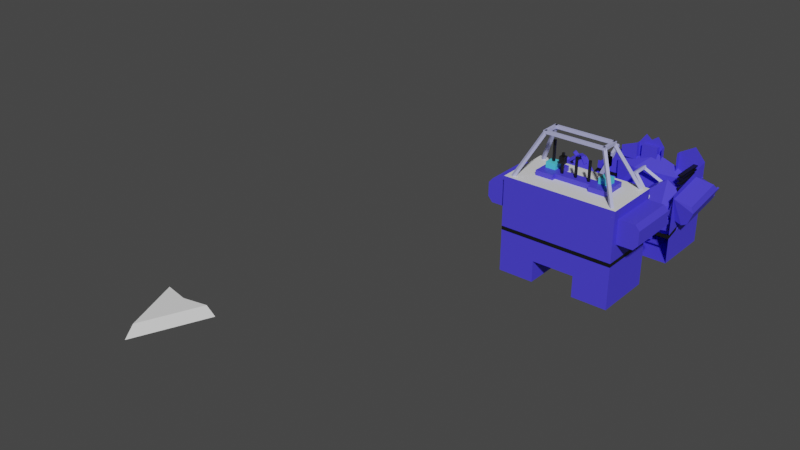 # Source: boss.blend  (saved by Blender 4.0.36; exported with 4.5.12 LTS)
import bpy
from mathutils import Matrix  # noqa: F401  (used for matrix-valued properties, if any)

bpy.ops.wm.read_factory_settings(use_empty=True)
scene = bpy.context.scene
scene.name = 'Scene'

# ---- collections
col_collection = bpy.data.collections.new('Collection'); scene.collection.children.link(col_collection)

# ---- materials (node trees are filled in below, after node groups)
mat_lightblue = bpy.data.materials.new('lightblue')
mat_lightblue.use_transparent_shadow = False
mat_black = bpy.data.materials.new('black')
mat_black.use_transparent_shadow = False
mat_darkblue = bpy.data.materials.new('darkblue')
mat_darkblue.use_transparent_shadow = False
mat_blue = bpy.data.materials.new('blue')
mat_blue.use_transparent_shadow = False
mat_white = bpy.data.materials.new('white')
mat_white.use_transparent_shadow = False
mat_solidblue = bpy.data.materials.new('solidblue')
mat_solidblue.use_transparent_shadow = False
mat_white2 = bpy.data.materials.new('white2')
mat_white2.use_transparent_shadow = False
mat_lightblue_001 = bpy.data.materials.new('lightblue.001')
mat_lightblue_001.use_transparent_shadow = False
mat_black_001 = bpy.data.materials.new('black.001')
mat_black_001.use_transparent_shadow = False
mat_darkblue_002 = bpy.data.materials.new('darkblue.002')
mat_darkblue_002.use_transparent_shadow = False
mat_blue_002 = bpy.data.materials.new('blue.002')
mat_blue_002.use_transparent_shadow = False
mat_white_001 = bpy.data.materials.new('white.001')
mat_white_001.use_transparent_shadow = False
mat_solidblue_001 = bpy.data.materials.new('solidblue.001')
mat_solidblue_001.use_transparent_shadow = False
mat_white2_001 = bpy.data.materials.new('white2.001')
mat_white2_001.use_transparent_shadow = False

# ---- node groups
ng_auto_smooth = bpy.data.node_groups.new('Auto Smooth', 'GeometryNodeTree')
_s = ng_auto_smooth.interface.new_socket(name='Geometry', in_out='OUTPUT', socket_type='NodeSocketGeometry')
_s = ng_auto_smooth.interface.new_socket(name='Geometry', in_out='INPUT', socket_type='NodeSocketGeometry')
_s = ng_auto_smooth.interface.new_socket(name='Angle', in_out='INPUT', socket_type='NodeSocketFloat')
_s.subtype = 'ANGLE'
_s.min_value = 0.0
_s.max_value = 3.142
ng_auto_smooth.is_modifier = True
_N = ng_auto_smooth.nodes; _L = ng_auto_smooth.links
n0 = _N.new('NodeGroupOutput'); n0.name = 'Group Output'; n0.location = (480, -100)
n1 = _N.new('NodeGroupInput'); n1.name = 'Group Input'; n1.location = (-420, -300)
n2 = _N.new('NodeGroupInput'); n2.name = 'Group Input.001'; n2.location = (-60, -100)
n3 = _N.new('GeometryNodeSetShadeSmooth'); n3.name = 'Set Shade Smooth'; n3.location = (120, -100)
n3.domain = 'EDGE'
n4 = _N.new('GeometryNodeSetShadeSmooth'); n4.name = 'Set Shade Smooth.001'; n4.location = (300, -100)
n5 = _N.new('GeometryNodeInputMeshEdgeAngle'); n5.name = 'Edge Angle'; n5.location = (-420, -220)
n6 = _N.new('GeometryNodeInputEdgeSmooth'); n6.name = 'Is Edge Smooth'; n6.location = (-60, -160)
n7 = _N.new('GeometryNodeInputShadeSmooth'); n7.name = 'Is Face Smooth'; n7.location = (-240, -340)
n8 = _N.new('FunctionNodeBooleanMath'); n8.name = 'Boolean Math'; n8.location = (-60, -220)
n9 = _N.new('FunctionNodeCompare'); n9.name = 'Compare'; n9.location = (-240, -180)
n9.operation = 'LESS_EQUAL'
_L.new(n5.outputs[0], n9.inputs[0])
_L.new(n4.outputs[0], n0.inputs[0])
_L.new(n1.outputs[1], n9.inputs[1])
_L.new(n9.outputs[0], n8.inputs[0])
_L.new(n7.outputs[0], n8.inputs[1])
_L.new(n2.outputs[0], n3.inputs[0])
_L.new(n6.outputs[0], n3.inputs[1])
_L.new(n3.outputs[0], n4.inputs[0])
_L.new(n8.outputs[0], n3.inputs[2])
n0.is_active_output = True

# ---- material node trees
mat_lightblue.use_nodes = True; mat_lightblue.node_tree.nodes.clear()
_N = mat_lightblue.node_tree.nodes; _L = mat_lightblue.node_tree.links
n0 = _N.new('ShaderNodeBsdfPrincipled'); n0.name = 'Principled BSDF'; n0.location = (10, 300)
n0.distribution = 'GGX'
n0.subsurface_method = 'RANDOM_WALK_SKIN'
n0.inputs[0].default_value = (0.08685, 0.6475, 0.8, 1.0)
n0.inputs[3].default_value = 1.45
n0.inputs[27].default_value = (0.0, 0.0, 0.0, 1.0)
n0.inputs[28].default_value = 1.0
n1 = _N.new('ShaderNodeOutputMaterial'); n1.name = 'Material Output'; n1.location = (300, 300)
_L.new(n0.outputs[0], n1.inputs[0])
n1.is_active_output = True
mat_black.use_nodes = True; mat_black.node_tree.nodes.clear()
_N = mat_black.node_tree.nodes; _L = mat_black.node_tree.links
n0 = _N.new('ShaderNodeBsdfPrincipled'); n0.name = 'Principled BSDF'; n0.location = (10, 300)
n0.distribution = 'GGX'
n0.subsurface_method = 'RANDOM_WALK_SKIN'
n0.inputs[0].default_value = (0.005243, 0.005243, 0.005243, 1.0)
n0.inputs[3].default_value = 1.45
n0.inputs[27].default_value = (0.0, 0.0, 0.0, 1.0)
n0.inputs[28].default_value = 1.0
n1 = _N.new('ShaderNodeOutputMaterial'); n1.name = 'Material Output'; n1.location = (300, 300)
_L.new(n0.outputs[0], n1.inputs[0])
n1.is_active_output = True
mat_darkblue.use_nodes = True; mat_darkblue.node_tree.nodes.clear()
_N = mat_darkblue.node_tree.nodes; _L = mat_darkblue.node_tree.links
n0 = _N.new('ShaderNodeBsdfPrincipled'); n0.name = 'Principled BSDF'; n0.location = (10, 300)
n0.distribution = 'GGX'
n0.subsurface_method = 'RANDOM_WALK_SKIN'
n0.inputs[0].default_value = (0.005988, 0.0, 0.8, 1.0)
n0.inputs[3].default_value = 1.45
n0.inputs[27].default_value = (0.0, 0.0, 0.0, 1.0)
n0.inputs[28].default_value = 1.0
n1 = _N.new('ShaderNodeOutputMaterial'); n1.name = 'Material Output'; n1.location = (300, 300)
_L.new(n0.outputs[0], n1.inputs[0])
n1.is_active_output = True
mat_blue.use_nodes = True; mat_blue.node_tree.nodes.clear()
_N = mat_blue.node_tree.nodes; _L = mat_blue.node_tree.links
n0 = _N.new('ShaderNodeBsdfPrincipled'); n0.name = 'Principled BSDF'; n0.location = (10, 300)
n0.distribution = 'GGX'
n0.subsurface_method = 'RANDOM_WALK_SKIN'
n0.inputs[0].default_value = (0.06707, 0.05294, 0.8, 1.0)
n0.inputs[3].default_value = 1.45
n0.inputs[27].default_value = (0.0, 0.0, 0.0, 1.0)
n0.inputs[28].default_value = 1.0
n1 = _N.new('ShaderNodeOutputMaterial'); n1.name = 'Material Output'; n1.location = (300, 300)
_L.new(n0.outputs[0], n1.inputs[0])
n1.is_active_output = True
mat_white.use_nodes = True; mat_white.node_tree.nodes.clear()
_N = mat_white.node_tree.nodes; _L = mat_white.node_tree.links
n0 = _N.new('ShaderNodeBsdfPrincipled'); n0.name = 'Principled BSDF'; n0.location = (10, 300)
n0.distribution = 'GGX'
n0.subsurface_method = 'RANDOM_WALK_SKIN'
n0.inputs[3].default_value = 1.45
n0.inputs[27].default_value = (0.0, 0.0, 0.0, 1.0)
n0.inputs[28].default_value = 1.0
n1 = _N.new('ShaderNodeOutputMaterial'); n1.name = 'Material Output'; n1.location = (300, 300)
_L.new(n0.outputs[0], n1.inputs[0])
n1.is_active_output = True
mat_solidblue.use_nodes = True; mat_solidblue.node_tree.nodes.clear()
_N = mat_solidblue.node_tree.nodes; _L = mat_solidblue.node_tree.links
n0 = _N.new('ShaderNodeBsdfPrincipled'); n0.name = 'Principled BSDF'; n0.location = (10, 300)
n0.distribution = 'GGX'
n0.subsurface_method = 'RANDOM_WALK_SKIN'
n0.inputs[0].default_value = (0.4561, 0.4703, 0.7678, 1.0)
n0.inputs[3].default_value = 1.45
n0.inputs[27].default_value = (0.0, 0.0, 0.0, 1.0)
n0.inputs[28].default_value = 1.0
n1 = _N.new('ShaderNodeOutputMaterial'); n1.name = 'Material Output'; n1.location = (300, 300)
_L.new(n0.outputs[0], n1.inputs[0])
n1.is_active_output = True
mat_white2.use_nodes = True; mat_white2.node_tree.nodes.clear()
_N = mat_white2.node_tree.nodes; _L = mat_white2.node_tree.links
n0 = _N.new('ShaderNodeBsdfPrincipled'); n0.name = 'Principled BSDF'; n0.location = (10, 300)
n0.distribution = 'GGX'
n0.subsurface_method = 'RANDOM_WALK_SKIN'
n0.inputs[3].default_value = 1.45
n0.inputs[27].default_value = (0.0, 0.0, 0.0, 1.0)
n0.inputs[28].default_value = 1.0
n1 = _N.new('ShaderNodeOutputMaterial'); n1.name = 'Material Output'; n1.location = (300, 300)
_L.new(n0.outputs[0], n1.inputs[0])
n1.is_active_output = True
mat_lightblue_001.use_nodes = True; mat_lightblue_001.node_tree.nodes.clear()
_N = mat_lightblue_001.node_tree.nodes; _L = mat_lightblue_001.node_tree.links
n0 = _N.new('ShaderNodeBsdfPrincipled'); n0.name = 'Principled BSDF'; n0.location = (10, 300)
n0.distribution = 'GGX'
n0.subsurface_method = 'RANDOM_WALK_SKIN'
n0.inputs[0].default_value = (0.08685, 0.6475, 0.8, 1.0)
n0.inputs[3].default_value = 1.45
n0.inputs[27].default_value = (0.0, 0.0, 0.0, 1.0)
n0.inputs[28].default_value = 1.0
n1 = _N.new('ShaderNodeOutputMaterial'); n1.name = 'Material Output'; n1.location = (300, 300)
_L.new(n0.outputs[0], n1.inputs[0])
n1.is_active_output = True
mat_black_001.use_nodes = True; mat_black_001.node_tree.nodes.clear()
_N = mat_black_001.node_tree.nodes; _L = mat_black_001.node_tree.links
n0 = _N.new('ShaderNodeBsdfPrincipled'); n0.name = 'Principled BSDF'; n0.location = (10, 300)
n0.distribution = 'GGX'
n0.subsurface_method = 'RANDOM_WALK_SKIN'
n0.inputs[0].default_value = (0.005243, 0.005243, 0.005243, 1.0)
n0.inputs[3].default_value = 1.45
n0.inputs[27].default_value = (0.0, 0.0, 0.0, 1.0)
n0.inputs[28].default_value = 1.0
n1 = _N.new('ShaderNodeOutputMaterial'); n1.name = 'Material Output'; n1.location = (300, 300)
_L.new(n0.outputs[0], n1.inputs[0])
n1.is_active_output = True
mat_darkblue_002.use_nodes = True; mat_darkblue_002.node_tree.nodes.clear()
_N = mat_darkblue_002.node_tree.nodes; _L = mat_darkblue_002.node_tree.links
n0 = _N.new('ShaderNodeBsdfPrincipled'); n0.name = 'Principled BSDF'; n0.location = (10, 300)
n0.distribution = 'GGX'
n0.subsurface_method = 'RANDOM_WALK_SKIN'
n0.inputs[0].default_value = (0.005988, 0.0, 0.8, 1.0)
n0.inputs[3].default_value = 1.45
n0.inputs[27].default_value = (0.0, 0.0, 0.0, 1.0)
n0.inputs[28].default_value = 1.0
n1 = _N.new('ShaderNodeOutputMaterial'); n1.name = 'Material Output'; n1.location = (300, 300)
_L.new(n0.outputs[0], n1.inputs[0])
n1.is_active_output = True
mat_blue_002.use_nodes = True; mat_blue_002.node_tree.nodes.clear()
_N = mat_blue_002.node_tree.nodes; _L = mat_blue_002.node_tree.links
n0 = _N.new('ShaderNodeBsdfPrincipled'); n0.name = 'Principled BSDF'; n0.location = (10, 300)
n0.distribution = 'GGX'
n0.subsurface_method = 'RANDOM_WALK_SKIN'
n0.inputs[0].default_value = (0.06707, 0.05294, 0.8, 1.0)
n0.inputs[3].default_value = 1.45
n0.inputs[27].default_value = (0.0, 0.0, 0.0, 1.0)
n0.inputs[28].default_value = 1.0
n1 = _N.new('ShaderNodeOutputMaterial'); n1.name = 'Material Output'; n1.location = (300, 300)
_L.new(n0.outputs[0], n1.inputs[0])
n1.is_active_output = True
mat_white_001.use_nodes = True; mat_white_001.node_tree.nodes.clear()
_N = mat_white_001.node_tree.nodes; _L = mat_white_001.node_tree.links
n0 = _N.new('ShaderNodeBsdfPrincipled'); n0.name = 'Principled BSDF'; n0.location = (10, 300)
n0.distribution = 'GGX'
n0.subsurface_method = 'RANDOM_WALK_SKIN'
n0.inputs[3].default_value = 1.45
n0.inputs[27].default_value = (0.0, 0.0, 0.0, 1.0)
n0.inputs[28].default_value = 1.0
n1 = _N.new('ShaderNodeOutputMaterial'); n1.name = 'Material Output'; n1.location = (300, 300)
_L.new(n0.outputs[0], n1.inputs[0])
n1.is_active_output = True
mat_solidblue_001.use_nodes = True; mat_solidblue_001.node_tree.nodes.clear()
_N = mat_solidblue_001.node_tree.nodes; _L = mat_solidblue_001.node_tree.links
n0 = _N.new('ShaderNodeBsdfPrincipled'); n0.name = 'Principled BSDF'; n0.location = (10, 300)
n0.distribution = 'GGX'
n0.subsurface_method = 'RANDOM_WALK_SKIN'
n0.inputs[0].default_value = (0.4561, 0.4703, 0.7678, 1.0)
n0.inputs[3].default_value = 1.45
n0.inputs[27].default_value = (0.0, 0.0, 0.0, 1.0)
n0.inputs[28].default_value = 1.0
n1 = _N.new('ShaderNodeOutputMaterial'); n1.name = 'Material Output'; n1.location = (300, 300)
_L.new(n0.outputs[0], n1.inputs[0])
n1.is_active_output = True
mat_white2_001.use_nodes = True; mat_white2_001.node_tree.nodes.clear()
_N = mat_white2_001.node_tree.nodes; _L = mat_white2_001.node_tree.links
n0 = _N.new('ShaderNodeBsdfPrincipled'); n0.name = 'Principled BSDF'; n0.location = (10, 300)
n0.distribution = 'GGX'
n0.subsurface_method = 'RANDOM_WALK_SKIN'
n0.inputs[3].default_value = 1.45
n0.inputs[27].default_value = (0.0, 0.0, 0.0, 1.0)
n0.inputs[28].default_value = 1.0
n1 = _N.new('ShaderNodeOutputMaterial'); n1.name = 'Material Output'; n1.location = (300, 300)
_L.new(n0.outputs[0], n1.inputs[0])
n1.is_active_output = True

# ---- world
world_world = bpy.data.worlds.new('World'); scene.world = world_world
world_world.use_nodes = True; world_world.node_tree.nodes.clear()
_N = world_world.node_tree.nodes; _L = world_world.node_tree.links
n0 = _N.new('ShaderNodeOutputWorld'); n0.name = 'World Output'; n0.location = (300, 300)
n1 = _N.new('ShaderNodeBackground'); n1.name = 'Background'; n1.location = (10, 300)
n1.inputs[0].default_value = (0.05088, 0.05088, 0.05088, 1.0)
_L.new(n1.outputs[0], n0.inputs[0])
n0.is_active_output = True
world_world.color = (0.05088, 0.05088, 0.05088)
world_world.use_sun_shadow = False
world_world.sun_shadow_jitter_overblur = 0.0

# ---- meshes
me_cube_012 = bpy.data.meshes.new('Cube.012')
me_cube_012.from_pydata([(1.078, 0.2327, 1.632), (1.078, 0.2327, 1.287), (1.078, -0.1118, 1.632), (1.078, -0.1118, 1.287), (0.7338, 0.2327, 1.632), (0.7338, 0.2327, 1.287), (0.7338, -0.1118, 1.632), (0.7338, -0.1118, 1.287), (-0.752, 0.2327, 1.632), (-0.752, 0.2327, 1.287), (-0.752, -0.1118, 1.632), (-0.752, -0.1118, 1.287), (-1.096, 0.2327, 1.632), (-1.096, 0.2327, 1.287), (-1.096, -0.1118, 1.632), (-1.096, -0.1118, 1.287), (-0.959, 0.02566, 2.341), (-0.959, 0.02566, 1.44), (-0.959, 0.09527, 2.341), (-0.959, 0.09527, 1.44), (-0.8894, 0.02566, 2.341), (-0.8894, 0.02566, 1.44), (-0.8894, 0.09527, 2.341), (-0.8894, 0.09527, 1.44), (0.882, 0.02566, 2.436), (0.882, 0.02566, 1.535), (0.882, 0.09527, 2.436), (0.882, 0.09527, 1.535), (0.9516, 0.02566, 2.436), (0.9516, 0.02566, 1.535), (0.9516, 0.09527, 2.436), (0.9516, 0.09527, 1.535), (-0.03327, -0.205, 2.109), (-0.03327, -0.205, 1.209), (-0.03327, -0.1354, 2.109), (-0.03327, -0.1354, 1.209), (0.03634, -0.205, 2.109), (0.03634, -0.205, 1.209), (0.03634, -0.1354, 2.109), (0.03634, -0.1354, 1.209), (-0.5021, -0.205, 2.109), (-0.5021, -0.205, 1.209), (-0.5021, -0.1354, 2.109), (-0.5021, -0.1354, 1.209), (-0.4324, -0.205, 2.109), (-0.4324, -0.205, 1.209), (-0.4324, -0.1354, 2.109), (-0.4324, -0.1354, 1.209), (0.4166, -0.205, 2.109), (0.4166, -0.205, 1.209), (0.4166, -0.1354, 2.109), (0.4166, -0.1354, 1.209), (0.4862, -0.205, 2.109), (0.4862, -0.205, 1.209), (0.4862, -0.1354, 2.109), (0.4862, -0.1354, 1.209), (-1.138, 0.9142, -0.9314), (-1.138, 0.9142, -0.7314), (-1.138, 0.2042, -0.9314), (-1.138, 0.2042, -0.7314), (-0.9376, 0.9142, -0.9314), (-0.9376, 0.9142, -0.7314), (-0.9376, 0.2042, -0.9314), (-0.9376, 0.2042, -0.7314), (-0.8948, 0.8903, -0.6932), (-0.8948, 0.8903, -1.565), (-0.8948, 0.1803, -0.6932), (-0.8948, 0.1803, -1.565), (-1.605, 0.8903, -0.6932), (-1.605, 0.8903, -1.565), (-1.605, 0.1803, -0.6932), (-1.605, 0.1803, -1.565), (-1.138, 0.9142, -1.518), (-1.138, 0.9142, -1.318), (-1.138, 0.2042, -1.518), (-1.138, 0.2042, -1.318), (-0.9376, 0.9142, -1.518), (-0.9376, 0.9142, -1.318), (-0.9376, 0.2042, -1.518), (-0.9376, 0.2042, -1.318), (-1.562, 0.9142, -1.518), (-1.562, 0.9142, -1.318), (-1.562, 0.2042, -1.518), (-1.562, 0.2042, -1.318), (-1.362, 0.9142, -1.518), (-1.362, 0.9142, -1.318), (-1.362, 0.2042, -1.518), (-1.362, 0.2042, -1.318), (-1.562, 0.9142, -0.9314), (-1.562, 0.9142, -0.7314), (-1.562, 0.2042, -0.9314), (-1.562, 0.2042, -0.7314), (-1.362, 0.9142, -0.9314), (-1.362, 0.9142, -0.7314), (-1.362, 0.2042, -0.9314), (-1.362, 0.2042, -0.7314), (-1.911, -1.112, -0.4234), (-1.911, -1.112, 1.267), (-1.911, 0.8879, -0.4234), (-1.911, 0.8879, 1.267), (1.908, -1.112, -0.4234), (1.908, -1.112, 1.267), (1.908, 0.8879, -0.4234), (1.908, 0.8879, 1.267), (-1.911, 0.8879, -0.556), (-1.911, -1.112, -0.556), (1.908, 0.8879, -0.556), (1.908, -1.112, -0.556), (-0.8461, -0.5717, -1.502), (-0.8461, -0.408, -1.783), (-1.977, -0.408, -1.783), (-1.977, -0.408, -1.502), (-0.00163, 0.8879, -0.4234), (-0.00163, 0.8879, 1.267), (-0.8461, -0.5717, -1.783), (-1.977, -0.5717, -1.783), (-0.8461, -0.408, -1.502), (-0.8461, -0.3123, -1.783), (-0.8461, -0.3123, -1.502), (-1.977, 0.6189, -1.783), (-0.8461, -0.246, -1.502), (-0.8461, 0.6189, -1.783), (-0.8461, 0.6189, -1.502), (-0.7156, 0.8879, -1.261), (-0.9565, 0.8879, 1.267), (-0.8461, -0.476, -1.783), (1.69, -0.1985, -0.1585), (-0.7156, -1.112, -1.261), (0.9533, 0.8879, 1.267), (1.539, 0.9335, 0.3698), (1.539, 0.9334, 0.2613), (0.7123, -1.112, -1.261), (1.539, 0.9336, 0.5052), (1.69, -0.1979, 0.2617), (1.69, 0.9336, 0.5052), (0.7123, 0.8879, -1.261), (-1.911, 0.8879, -1.983), (-1.911, -1.112, -1.983), (-0.7156, 0.8879, -1.983), (1.908, -1.112, -1.983), (1.908, 0.8879, -1.983), (0.7123, -1.112, -1.983), (-0.7156, -1.112, -1.983), (0.7123, 0.8879, -1.983), (1.69, -0.1978, 0.5055), (1.539, -0.1979, 0.3702), (1.539, -0.1978, 0.5055), (1.69, 0.9334, 0.2613), (0.3043, 0.8879, 0.9576), (-0.4197, 0.8879, 0.9576), (1.017, 0.8879, 0.9576), (1.539, -0.1985, -0.1585), (1.539, -0.1979, 0.2617), (1.69, 0.9329, -0.1589), (0.3043, 0.8879, 0.3525), (-0.4197, 0.8879, 0.3525), (1.017, 0.8879, 0.3525), (0.5853, -0.1612, -0.8712), (0.3259, -0.1614, -1.152), (0.2589, 0.9699, -1.152), (0.3259, -0.1614, -0.8712), (0.4896, -0.1613, -0.8712), (-0.6053, -0.162, -0.8712), (0.2596, -0.1614, -1.152), (0.4889, 0.9701, -1.152), (0.4889, 0.9701, -0.8712), (-0.2505, 0.8879, 0.9576), (-0.2505, 0.8879, 0.3525), (0.4896, -0.1613, -1.152), (0.2596, -0.1614, -0.8712), (1.539, -0.1977, 0.552), (-0.6053, -0.162, -1.152), (0.4758, 0.8879, 1.267), (0.3252, 0.97, -1.152), (0.3252, 0.97, -0.8712), (0.2589, 0.9699, -0.8712), (0.4622, 0.8879, 0.9576), (0.4622, 0.8879, 0.3525), (-0.6061, 0.9694, -1.152), (0.4216, -0.1613, -0.8712), (0.5846, 0.9701, -1.152), (1.539, 0.9329, -0.1589), (0.5853, -0.1612, -1.152), (0.4209, 0.97, -1.152), (0.5846, 0.9701, -0.8712), (0.4216, -0.1613, -1.152), (0.4209, 0.97, -0.8712), (-0.6061, 0.9694, -0.8712), (1.69, -0.1979, 0.3702), (1.69, 0.9335, 0.3698), (1.539, 0.9335, 0.4163), (-1.434, 0.8879, 1.267), (-0.8461, -0.476, -1.502), (-1.977, -0.476, -1.783), (-1.977, 0.6189, -1.502), (-1.977, -0.246, -1.783), (-0.9745, 0.8879, 0.9576), (-0.9745, 0.8879, 0.3525), (0.4622, 0.7196, 0.9576), (1.017, 0.7196, 0.9576), (-0.9745, 0.7196, 0.9576), (-0.4197, 0.7196, 0.9576), (-0.2505, 0.7196, 0.9576), (0.3043, 0.7196, 0.9576), (0.3043, 0.7196, 0.3525), (-0.4197, 0.7196, 0.3525), (1.017, 0.7196, 0.3525), (-0.2505, 0.7196, 0.3525), (-0.9745, 0.7196, 0.3525), (0.4622, 0.7196, 0.3525), (0.9511, 0.9142, -0.9314), (0.9511, 0.9142, -0.7314), (0.9511, 0.2042, -0.9314), (0.9511, 0.2042, -0.7314), (1.151, 0.9142, -0.9314), (1.151, 0.9142, -0.7314), (1.151, 0.2042, -0.9314), (1.151, 0.2042, -0.7314), (0.9511, 0.9142, -1.518), (0.9511, 0.9142, -1.318), (0.9511, 0.2042, -1.518), (0.9511, 0.2042, -1.318), (1.151, 0.9142, -1.518), (1.151, 0.9142, -1.318), (1.151, 0.2042, -1.518), (1.151, 0.2042, -1.318), (1.375, 0.9142, -1.518), (1.375, 0.9142, -1.318), (1.375, 0.2042, -1.518), (1.375, 0.2042, -1.318), (1.575, 0.9142, -1.518), (1.575, 0.9142, -1.318), (1.575, 0.2042, -1.518), (1.575, 0.2042, -1.318), (1.618, 0.8903, -0.6932), (1.618, 0.8903, -1.565), (1.618, 0.1803, -0.6932), (1.618, 0.1803, -1.565), (0.9083, 0.8903, -0.6932), (0.9083, 0.8903, -1.565), (0.9083, 0.1803, -0.6932), (0.9083, 0.1803, -1.565), (1.375, 0.9142, -0.9314), (1.375, 0.9142, -0.7314), (1.375, 0.2042, -0.9314), (1.375, 0.2042, -0.7314), (1.575, 0.9142, -0.9314), (1.575, 0.9142, -0.7314), (1.575, 0.2042, -0.9314), (1.575, 0.2042, -0.7314), (-1.977, -0.246, -1.502), (-0.8461, -0.246, -1.783), (-1.977, -0.3123, -1.783), (-1.977, -0.3123, -1.502), (-1.977, -0.5717, -1.502), (-1.977, -0.476, -1.502), (1.539, -0.1978, 0.4167), (1.69, 0.9336, 0.5517), (1.69, -0.1977, 0.552), (1.69, 0.9335, 0.4163), (1.539, 0.9336, 0.5517), (1.69, -0.1978, 0.4167), (-0.6078, -0.3311, 1.149), (-0.6078, 0.03465, 1.436), (-0.6078, -0.3311, 1.436), (-0.6078, 0.03465, 1.149), (0.6045, -0.3311, 1.436), (0.6045, 0.03465, 1.149), (0.6045, -0.3311, 1.149), (0.6045, 0.03465, 1.436), (-1.214, 0.4449, 1.149), (-1.214, 0.4449, 1.436), (1.211, 0.4449, 1.436), (1.211, 0.4449, 1.149), (0.6045, 0.4449, 1.149), (-0.6078, 0.4449, 1.436), (-0.6078, 0.4449, 1.149), (0.6045, 0.4449, 1.436), (-1.214, -0.4699, 1.436), (-1.214, -0.4699, 1.149), (-0.6078, -0.4699, 1.149), (0.6045, -0.4699, 1.436), (1.211, -0.4699, 1.436), (1.211, -0.4699, 1.149), (-0.6078, -0.4699, 1.436), (0.6045, -0.4699, 1.149), (1.904, -0.8889, 0.1267), (1.904, -0.8889, 0.9435), (2.045, 0.8069, 0.2706), (2.045, 0.8069, 0.7997), (2.607, -0.8889, 0.2974), (2.46, -0.8889, 0.1267), (2.46, -0.8889, 0.9435), (2.607, -0.8889, 0.7728), (2.426, 0.8069, 0.2706), (2.501, 0.8069, 0.357), (2.501, 0.8069, 0.7132), (2.426, 0.8069, 0.7997), (2.553, 0.9215, 0.7662), (2.553, 0.9215, 0.6416), (2.553, 0.6295, 0.7662), (2.553, 0.6295, 0.6416), (2.606, 0.9215, 0.7662), (2.606, 0.9215, 0.6416), (2.606, 0.6295, 0.7662), (2.606, 0.6295, 0.6416), (2.553, 0.9215, 0.4375), (2.553, 0.9215, 0.313), (2.553, 0.6295, 0.4375), (2.553, 0.6295, 0.313), (2.606, 0.9215, 0.4375), (2.606, 0.9215, 0.313), (2.606, 0.6295, 0.4375), (2.606, 0.6295, 0.313), (1.953, 0.9215, 0.7662), (1.953, 0.9215, 0.6416), (1.953, 0.6295, 0.7662), (1.953, 0.6295, 0.6416), (2.005, 0.9215, 0.7662), (2.005, 0.9215, 0.6416), (2.005, 0.6295, 0.7662), (2.005, 0.6295, 0.6416), (1.953, 0.9215, 0.4375), (1.953, 0.9215, 0.313), (1.953, 0.6295, 0.4375), (1.953, 0.6295, 0.313), (2.005, 0.9215, 0.4375), (2.005, 0.9215, 0.313), (2.005, 0.6295, 0.4375), (2.005, 0.6295, 0.313), (1.904, 0.8069, 0.9435), (1.904, 0.8069, 0.1267), (2.607, 0.8069, 0.2974), (2.46, 0.8069, 0.1267), (2.46, 0.8069, 0.9435), (2.607, 0.8069, 0.7728), (2.045, 0.7225, 0.7997), (2.045, 0.7225, 0.2706), (2.501, 0.7225, 0.357), (2.426, 0.7225, 0.2706), (2.426, 0.7225, 0.7997), (2.501, 0.7225, 0.7132), (-1.908, -0.8889, 0.1267), (-1.908, -0.8889, 0.9435), (-2.049, 0.8069, 0.2706), (-2.049, 0.8069, 0.7997), (-2.611, -0.8889, 0.2974), (-2.464, -0.8889, 0.1267), (-2.464, -0.8889, 0.9435), (-2.611, -0.8889, 0.7728), (-2.43, 0.8069, 0.2706), (-2.505, 0.8069, 0.357), (-2.505, 0.8069, 0.7132), (-2.43, 0.8069, 0.7997), (-2.557, 0.9215, 0.7662), (-2.557, 0.9215, 0.6416), (-2.557, 0.6295, 0.7662), (-2.557, 0.6295, 0.6416), (-2.61, 0.9215, 0.7662), (-2.61, 0.9215, 0.6416), (-2.61, 0.6295, 0.7662), (-2.61, 0.6295, 0.6416), (-2.557, 0.9215, 0.4375), (-2.557, 0.9215, 0.313), (-2.557, 0.6295, 0.4375), (-2.557, 0.6295, 0.313), (-2.61, 0.9215, 0.4375), (-2.61, 0.9215, 0.313), (-2.61, 0.6295, 0.4375), (-2.61, 0.6295, 0.313), (-1.957, 0.9215, 0.7662), (-1.957, 0.9215, 0.6416), (-1.957, 0.6295, 0.7662), (-1.957, 0.6295, 0.6416), (-2.009, 0.9215, 0.7662), (-2.009, 0.9215, 0.6416), (-2.009, 0.6295, 0.7662), (-2.009, 0.6295, 0.6416), (-1.957, 0.9215, 0.4375), (-1.957, 0.9215, 0.313), (-1.957, 0.6295, 0.4375), (-1.957, 0.6295, 0.313), (-2.009, 0.9215, 0.4375), (-2.009, 0.9215, 0.313), (-2.009, 0.6295, 0.4375), (-2.009, 0.6295, 0.313), (-1.908, 0.8069, 0.9435), (-1.908, 0.8069, 0.1267), (-2.611, 0.8069, 0.2974), (-2.464, 0.8069, 0.1267), (-2.464, 0.8069, 0.9435), (-2.611, 0.8069, 0.7728), (-2.049, 0.7225, 0.7997), (-2.049, 0.7225, 0.2706), (-2.505, 0.7225, 0.357), (-2.43, 0.7225, 0.2706), (-2.43, 0.7225, 0.7997), (-2.505, 0.7225, 0.7132), (-0.9729, 0.09011, 2.708), (-1.044, 0.1398, 2.758), (-1.824, 0.7553, 0.9887), (-1.895, 0.805, 1.039), (-0.9155, 0.172, 2.708), (-0.9864, 0.2217, 2.758), (-1.767, 0.8372, 0.9887), (-1.838, 0.8869, 1.039), (-1.052, -0.4397, 2.662), (-1.052, -0.4397, 2.762), (-1.052, 0.2155, 2.662), (-1.052, 0.2155, 2.762), (-0.9516, -0.4397, 2.662), (-0.9516, -0.4397, 2.762), (-0.9516, 0.2155, 2.662), (-0.9516, 0.2155, 2.762), (0.9484, -0.4397, 2.662), (0.9484, -0.4397, 2.762), (0.9484, 0.2155, 2.662), (0.9484, 0.2155, 2.762), (1.048, -0.4397, 2.662), (1.048, -0.4397, 2.762), (1.048, 0.2155, 2.662), (1.048, 0.2155, 2.762), (1.018, -0.4376, 2.662), (1.018, -0.4376, 2.762), (-1.021, -0.4376, 2.662), (-1.021, -0.4376, 2.762), (1.018, -0.3376, 2.662), (1.018, -0.3376, 2.762), (-1.021, -0.3376, 2.662), (-1.021, -0.3376, 2.762), (1.018, 0.117, 2.662), (1.018, 0.117, 2.762), (-1.021, 0.117, 2.662), (-1.021, 0.117, 2.762), (1.018, 0.217, 2.662), (1.018, 0.217, 2.762), (-1.021, 0.217, 2.662), (-1.021, 0.217, 2.762), (-0.9217, -0.3699, 2.703), (-0.9714, -0.4408, 2.753), (-1.758, -1.0, 0.9887), (-1.808, -1.071, 1.039), (-1.004, -0.3125, 2.703), (-1.053, -0.3835, 2.753), (-1.84, -0.9426, 0.9887), (-1.89, -1.014, 1.039), (0.9047, 0.1397, 2.703), (0.9543, 0.2107, 2.753), (1.766, 0.8036, 0.9887), (1.816, 0.8745, 1.039), (0.9866, 0.08239, 2.703), (1.036, 0.1533, 2.753), (1.848, 0.7462, 0.9887), (1.898, 0.8172, 1.039), (0.9666, -0.2994, 2.703), (1.038, -0.3491, 2.753), (1.811, -0.9832, 0.9887), (1.882, -1.033, 1.039), (0.9093, -0.3814, 2.703), (0.9802, -0.431, 2.753), (1.753, -1.065, 0.9887), (1.824, -1.115, 1.039), (1.539, 0.9335, 0.6384), (1.539, 0.9336, -0.257), (1.69, 0.9336, -0.257), (1.69, -0.1978, -0.2567), (1.539, -0.1979, 0.6387), (1.539, -0.1978, -0.2567), (1.539, -0.1977, -0.2102), (1.69, -0.1979, 0.6387), (1.69, 0.9335, 0.6384), (1.539, 0.9335, 0.6849), (1.539, -0.1978, 0.6852), (1.69, 0.9336, -0.2105), (1.69, -0.1977, -0.2102), (1.69, 0.9335, 0.6849), (1.539, 0.9336, -0.2105), (1.69, -0.1978, 0.6852), (0.8394, -0.01695, 2.291), (0.8394, -0.01695, 1.999), (0.8394, 0.1379, 2.291), (0.8394, 0.1379, 1.999), (0.9942, -0.01695, 2.291), (0.9942, -0.01695, 1.999), (0.9942, 0.1379, 2.291), (0.9942, 0.1379, 1.999), (0.8394, -0.01695, 2.291), (0.8394, -0.01695, 1.999), (0.8394, 0.1379, 2.291), (0.8394, 0.1379, 1.999), (0.9942, -0.01695, 2.291), (0.9942, -0.01695, 1.999), (0.9942, 0.1379, 2.291), (0.9942, 0.1379, 1.999), (-0.5541, -0.2571, 1.763), (-0.5541, -0.2571, 1.999), (-0.5541, -0.08332, 1.763), (-0.5541, -0.08332, 1.999), (-0.3804, -0.2571, 1.763), (-0.3804, -0.2571, 1.999), (-0.3804, -0.08332, 1.763), (-0.3804, -0.08332, 1.999)], [], [(0, 1, 3, 2), (2, 3, 7, 6), (6, 4, 5, 7), (4, 0, 1, 5), (2, 0, 4, 6), (7, 3, 1, 5), (8, 10, 11, 9), (10, 11, 15, 14), (14, 12, 13, 15), (12, 8, 9, 13), (10, 8, 12, 14), (15, 11, 9, 13), (16, 18, 19, 17), (18, 22, 23, 19), (22, 20, 21, 23), (20, 16, 17, 21), (18, 16, 20, 22), (23, 21, 17, 19), (24, 26, 27, 25), (26, 30, 31, 27), (30, 28, 29, 31), (28, 24, 25, 29), (26, 24, 28, 30), (31, 29, 25, 27), (32, 34, 35, 33), (34, 38, 39, 35), (38, 36, 37, 39), (36, 32, 33, 37), (34, 32, 36, 38), (39, 37, 33, 35), (40, 42, 43, 41), (42, 46, 47, 43), (46, 44, 45, 47), (44, 40, 41, 45), (42, 40, 44, 46), (47, 45, 41, 43), (48, 50, 51, 49), (50, 54, 55, 51), (54, 52, 53, 55), (52, 48, 49, 53), (50, 48, 52, 54), (55, 53, 49, 51), (56, 58, 59, 57), (58, 62, 63, 59), (62, 60, 61, 63), (60, 56, 57, 61), (58, 56, 60, 62), (63, 61, 57, 59), (64, 66, 67, 65), (66, 70, 71, 67), (70, 68, 69, 71), (68, 64, 65, 69), (66, 64, 68, 70), (71, 69, 65, 67), (72, 74, 75, 73), (74, 78, 79, 75), (78, 76, 77, 79), (76, 72, 73, 77), (74, 72, 76, 78), (79, 77, 73, 75), (80, 82, 83, 81), (82, 86, 87, 83), (86, 84, 85, 87), (84, 80, 81, 85), (82, 80, 84, 86), (87, 85, 81, 83), (88, 90, 91, 89), (90, 94, 95, 91), (94, 92, 93, 95), (92, 88, 89, 93), (90, 88, 92, 94), (95, 93, 89, 91), (187, 162, 169, 175), (174, 160, 179, 186), (102, 103, 101, 100), (193, 255, 192, 125), (98, 99, 191, 196, 197, 155, 149, 124, 113, 148, 166, 167, 154, 112), (251, 120, 250, 195), (96, 98, 104, 105), (102, 100, 107, 106), (158, 173, 183, 185), (193, 125, 114, 115), (136, 138, 142, 137), (126, 153, 147, 133), (121, 122, 120, 251), (265, 263, 269, 267), (196, 191, 124, 149), (168, 164, 180, 182), (104, 136, 137, 105), (134, 132, 260, 257), (163, 169, 162, 171), (165, 161, 157, 184), (107, 105, 137, 142, 127, 131, 141, 139), (176, 172, 128, 150), (181, 151, 152, 130), (123, 127, 142, 138), (107, 139, 140, 106), (168, 161, 165, 164), (183, 186, 179, 185), (131, 135, 143, 141), (270, 279, 280, 262, 268, 285, 283, 273, 274, 267, 265, 276), (176, 150, 199, 198), (164, 165, 184, 180), (167, 166, 202, 207), (196, 149, 201, 200), (96, 97, 99, 98), (147, 130, 152, 133), (192, 255, 254, 108), (97, 96, 100, 101), (153, 181, 130, 147), (252, 117, 109, 110), (252, 253, 118, 117), (109, 116, 111, 110), (185, 179, 160, 158), (123, 135, 131, 127), (103, 128, 172, 113, 124, 191, 99, 97, 101), (156, 150, 128, 103, 102, 112, 154, 148, 113, 172, 176, 177), (110, 111, 253, 252), (143, 140, 139, 141), (158, 160, 174, 173), (112, 102, 106, 104, 98), (182, 157, 161, 168), (106, 140, 143, 135, 123, 138, 136, 104), (119, 194, 122, 121), (100, 96, 105, 107), (125, 192, 108, 114), (114, 108, 254, 115), (272, 277, 269, 263, 275, 271, 278, 284, 264, 266, 281, 282), (115, 254, 255, 193), (126, 151, 181, 153), (209, 198, 199, 206), (208, 200, 201, 205), (207, 202, 203, 204), (148, 154, 204, 203), (197, 196, 200, 208), (166, 148, 203, 202), (177, 176, 198, 209), (150, 156, 206, 199), (154, 167, 207, 204), (149, 155, 205, 201), (156, 177, 209, 206), (155, 197, 208, 205), (210, 212, 213, 211), (212, 216, 217, 213), (216, 214, 215, 217), (214, 210, 211, 215), (212, 210, 214, 216), (217, 215, 211, 213), (218, 220, 221, 219), (220, 224, 225, 221), (224, 222, 223, 225), (222, 218, 219, 223), (220, 218, 222, 224), (225, 223, 219, 221), (226, 228, 229, 227), (228, 232, 233, 229), (232, 230, 231, 233), (230, 226, 227, 231), (228, 226, 230, 232), (233, 231, 227, 229), (234, 236, 237, 235), (236, 240, 241, 237), (240, 238, 239, 241), (238, 234, 235, 239), (236, 234, 238, 240), (241, 239, 235, 237), (242, 244, 245, 243), (244, 248, 249, 245), (248, 246, 247, 249), (246, 242, 243, 247), (244, 242, 246, 248), (249, 247, 243, 245), (271, 270, 279, 278), (132, 146, 170, 260), (129, 145, 256, 190), (173, 174, 186, 183), (159, 175, 169, 163), (117, 118, 116, 109), (118, 253, 111, 116), (122, 194, 250, 120), (195, 250, 194, 119), (189, 129, 190, 259), (261, 256, 145, 188), (171, 162, 187, 178), (171, 178, 159, 163), (265, 276, 275, 263), (144, 134, 257, 258), (276, 270, 271, 275), (273, 274, 277, 272), (188, 145, 129, 189), (269, 277, 274, 267), (273, 283, 282, 272), (188, 189, 259, 261), (133, 152, 151, 126), (264, 266, 268, 262), (285, 281, 282, 283), (279, 280, 284, 278), (144, 146, 132, 134), (257, 260, 170, 258), (258, 170, 146, 144), (268, 285, 281, 266), (264, 262, 280, 284), (259, 190, 256, 261), (286, 287, 292, 293, 290, 291), (331, 330, 287, 286), (330, 287, 292, 334), (290, 332, 335, 293), (295, 338, 341, 296), (333, 332, 290, 291), (292, 293, 335, 334), (333, 291, 286, 331), (298, 299, 301, 300), (300, 301, 305, 304), (304, 305, 303, 302), (302, 303, 299, 298), (300, 304, 302, 298), (305, 301, 299, 303), (306, 307, 309, 308), (308, 309, 313, 312), (312, 313, 311, 310), (310, 311, 307, 306), (308, 312, 310, 306), (313, 309, 307, 311), (314, 315, 317, 316), (316, 317, 321, 320), (320, 321, 319, 318), (318, 319, 315, 314), (316, 320, 318, 314), (321, 317, 315, 319), (322, 323, 325, 324), (324, 325, 329, 328), (328, 329, 327, 326), (326, 327, 323, 322), (324, 328, 326, 322), (329, 325, 323, 327), (295, 332, 333, 294), (330, 334, 335, 332, 295, 296, 297, 289, 288, 294, 333, 331), (339, 337, 336, 340, 341, 338), (296, 341, 340, 297), (289, 336, 337, 288), (297, 340, 336, 289), (288, 337, 339, 294), (294, 339, 338, 295), (342, 343, 348, 349, 346, 347), (387, 386, 343, 342), (386, 390, 348, 343), (346, 349, 391, 388), (351, 352, 397, 394), (389, 347, 346, 388), (348, 390, 391, 349), (389, 387, 342, 347), (354, 356, 357, 355), (356, 360, 361, 357), (360, 358, 359, 361), (358, 354, 355, 359), (356, 354, 358, 360), (361, 359, 355, 357), (362, 364, 365, 363), (364, 368, 369, 365), (368, 366, 367, 369), (366, 362, 363, 367), (364, 362, 366, 368), (369, 367, 363, 365), (370, 372, 373, 371), (372, 376, 377, 373), (376, 374, 375, 377), (374, 370, 371, 375), (372, 370, 374, 376), (377, 375, 371, 373), (378, 380, 381, 379), (380, 384, 385, 381), (384, 382, 383, 385), (382, 378, 379, 383), (380, 378, 382, 384), (385, 383, 379, 381), (180, 184, 157, 182), (351, 350, 389, 388), (178, 187, 175, 159), (350, 344, 345, 353, 352, 351, 388, 391, 390, 386, 387, 389), (395, 394, 397, 396, 392, 393), (352, 353, 396, 397), (345, 344, 393, 392), (353, 345, 392, 396), (344, 350, 395, 393), (350, 351, 394, 395), (398, 399, 401, 400), (400, 401, 405, 404), (404, 405, 403, 402), (400, 404, 402, 398), (405, 401, 399, 403), (406, 407, 409, 408), (408, 409, 413, 412), (412, 413, 411, 410), (410, 411, 407, 406), (408, 412, 410, 406), (413, 409, 407, 411), (414, 415, 417, 416), (416, 417, 421, 420), (420, 421, 419, 418), (418, 419, 415, 414), (416, 420, 418, 414), (421, 417, 415, 419), (422, 423, 425, 424), (424, 425, 429, 428), (428, 429, 427, 426), (426, 427, 423, 422), (424, 428, 426, 422), (429, 425, 423, 427), (430, 431, 433, 432), (432, 433, 437, 436), (436, 437, 435, 434), (434, 435, 431, 430), (432, 436, 434, 430), (437, 433, 431, 435), (438, 439, 441, 440), (440, 441, 445, 444), (444, 445, 443, 442), (440, 444, 442, 438), (445, 441, 439, 443), (446, 447, 449, 448), (448, 449, 453, 452), (452, 453, 451, 450), (448, 452, 450, 446), (453, 449, 447, 451), (454, 455, 457, 456), (456, 457, 461, 460), (460, 461, 459, 458), (456, 460, 458, 454), (461, 457, 455, 459), (119, 121, 251, 195), (464, 463, 476, 473), (463, 467, 468, 476), (462, 466, 472, 471), (470, 462, 471, 475), (477, 472, 466, 469), (465, 464, 473, 474), (469, 466, 462, 470), (469, 470, 475, 477), (465, 467, 463, 464), (473, 476, 468, 474), (474, 468, 467, 465), (475, 471, 472, 477), (478, 480, 481, 479), (480, 484, 485, 481), (484, 482, 483, 485), (482, 478, 479, 483), (480, 478, 482, 484), (485, 483, 479, 481), (486, 488, 489, 487), (488, 492, 493, 489), (492, 490, 491, 493), (490, 486, 487, 491), (488, 486, 490, 492), (493, 491, 487, 489), (494, 496, 497, 495), (496, 500, 501, 497), (500, 498, 499, 501), (498, 494, 495, 499), (496, 494, 498, 500), (501, 499, 495, 497)])
me_cube_012.polygons.foreach_set('material_index', [0, 0, 0, 0, 0, 0, 0, 0, 0, 0, 0, 0, 1, 1, 1, 1, 1, 1, 1, 1, 1, 1, 1, 1, 1, 1, 1, 1, 1, 1, 1, 1, 1, 1, 1, 1, 1, 1, 1, 1, 1, 1, 1, 1, 1, 1, 1, 1, 2, 2, 2, 2, 2, 2, 1, 1, 1, 1, 1, 1, 1, 1, 1, 1, 1, 1, 1, 1, 1, 1, 1, 1, 0, 0, 3, 0, 3, 0, 1, 1, 0, 0, 3, 1, 0, 3, 3, 0, 3, 1, 0, 0, 3, 3, 1, 3, 3, 0, 0, 3, 3, 3, 0, 3, 3, 3, 1, 0, 3, 1, 0, 0, 0, 0, 3, 6, 3, 0, 3, 0, 1, 0, 3, 0, 1, 0, 0, 3, 0, 1, 3, 3, 3, 3, 3, 3, 3, 3, 1, 3, 1, 1, 1, 1, 1, 1, 1, 1, 1, 1, 1, 1, 1, 1, 1, 1, 1, 1, 1, 1, 2, 2, 2, 2, 2, 2, 1, 1, 1, 1, 1, 1, 3, 1, 1, 0, 0, 0, 0, 0, 0, 1, 1, 0, 0, 3, 1, 3, 3, 1, 3, 3, 1, 1, 3, 3, 3, 1, 1, 1, 3, 3, 1, 3, 3, 3, 3, 3, 3, 3, 3, 3, 3, 3, 3, 3, 3, 3, 3, 3, 3, 3, 3, 3, 3, 3, 3, 3, 3, 3, 3, 3, 3, 3, 3, 3, 3, 1, 3, 3, 3, 3, 3, 3, 3, 3, 3, 3, 3, 3, 3, 3, 3, 3, 3, 3, 3, 3, 3, 3, 3, 3, 3, 3, 3, 3, 3, 3, 3, 3, 3, 3, 3, 3, 3, 0, 3, 0, 3, 1, 3, 3, 3, 3, 3, 5, 5, 5, 5, 5, 5, 5, 5, 5, 5, 5, 5, 5, 5, 5, 5, 5, 5, 5, 5, 5, 5, 5, 5, 5, 5, 5, 5, 5, 5, 5, 5, 5, 5, 5, 5, 5, 5, 5, 5, 5, 5, 5, 5, 0, 1, 1, 1, 1, 1, 1, 1, 1, 1, 1, 1, 1, 1, 1, 1, 1, 1, 1, 1, 1, 1, 1, 1, 1, 1, 1, 1, 1, 1, 1])
_uv = me_cube_012.uv_layers.new(name='UVMap')
_uv.uv.foreach_set('vector', [0.375, 0.0, 0.625, 0.0, 0.625, 0.25, 0.375, 0.25, 0.375, 0.25, 0.625, 0.25, 0.625, 0.5, 0.375, 0.5, 0.375, 0.5, 0.375, 0.75, 0.625, 0.75, 0.625, 0.5, 0.375, 0.75, 0.375, 1.0, 0.625, 1.0, 0.625, 0.75, 0.125, 0.5, 0.125, 0.75, 0.375, 0.75, 0.375, 0.5, 0.625, 0.5, 0.875, 0.5, 0.875, 0.75, 0.625, 0.75, 0.375, 0.0, 0.375, 0.25, 0.625, 0.25, 0.625, 0.0, 0.375, 0.25, 0.625, 0.25, 0.625, 0.5, 0.375, 0.5, 0.375, 0.5, 0.375, 0.75, 0.625, 0.75, 0.625, 0.5, 0.375, 0.75, 0.375, 1.0, 0.625, 1.0, 0.625, 0.75, 0.125, 0.5, 0.125, 0.75, 0.375, 0.75, 0.375, 0.5, 0.625, 0.5, 0.875, 0.5, 0.875, 0.75, 0.625, 0.75, 0.375, 0.0, 0.375, 0.25, 0.625, 0.25, 0.625, 0.0, 0.375, 0.25, 0.375, 0.5, 0.625, 0.5, 0.625, 0.25, 0.375, 0.5, 0.375, 0.75, 0.625, 0.75, 0.625, 0.5, 0.375, 0.75, 0.375, 1.0, 0.625, 1.0, 0.625, 0.75, 0.125, 0.5, 0.125, 0.75, 0.375, 0.75, 0.375, 0.5, 0.625, 0.5, 0.625, 0.75, 0.875, 0.75, 0.875, 0.5, 0.375, 0.0, 0.375, 0.25, 0.625, 0.25, 0.625, 0.0, 0.375, 0.25, 0.375, 0.5, 0.625, 0.5, 0.625, 0.25, 0.375, 0.5, 0.375, 0.75, 0.625, 0.75, 0.625, 0.5, 0.375, 0.75, 0.375, 1.0, 0.625, 1.0, 0.625, 0.75, 0.125, 0.5, 0.125, 0.75, 0.375, 0.75, 0.375, 0.5, 0.625, 0.5, 0.625, 0.75, 0.875, 0.75, 0.875, 0.5, 0.375, 0.0, 0.375, 0.25, 0.625, 0.25, 0.625, 0.0, 0.375, 0.25, 0.375, 0.5, 0.625, 0.5, 0.625, 0.25, 0.375, 0.5, 0.375, 0.75, 0.625, 0.75, 0.625, 0.5, 0.375, 0.75, 0.375, 1.0, 0.625, 1.0, 0.625, 0.75, 0.125, 0.5, 0.125, 0.75, 0.375, 0.75, 0.375, 0.5, 0.625, 0.5, 0.625, 0.75, 0.875, 0.75, 0.875, 0.5, 0.375, 0.0, 0.375, 0.25, 0.625, 0.25, 0.625, 0.0, 0.375, 0.25, 0.375, 0.5, 0.625, 0.5, 0.625, 0.25, 0.375, 0.5, 0.375, 0.75, 0.625, 0.75, 0.625, 0.5, 0.375, 0.75, 0.375, 1.0, 0.625, 1.0, 0.625, 0.75, 0.125, 0.5, 0.125, 0.75, 0.375, 0.75, 0.375, 0.5, 0.625, 0.5, 0.625, 0.75, 0.875, 0.75, 0.875, 0.5, 0.375, 0.0, 0.375, 0.25, 0.625, 0.25, 0.625, 0.0, 0.375, 0.25, 0.375, 0.5, 0.625, 0.5, 0.625, 0.25, 0.375, 0.5, 0.375, 0.75, 0.625, 0.75, 0.625, 0.5, 0.375, 0.75, 0.375, 1.0, 0.625, 1.0, 0.625, 0.75, 0.125, 0.5, 0.125, 0.75, 0.375, 0.75, 0.375, 0.5, 0.625, 0.5, 0.625, 0.75, 0.875, 0.75, 0.875, 0.5, 0.375, 0.0, 0.375, 0.25, 0.625, 0.25, 0.625, 0.0, 0.375, 0.25, 0.375, 0.5, 0.625, 0.5, 0.625, 0.25, 0.375, 0.5, 0.375, 0.75, 0.625, 0.75, 0.625, 0.5, 0.375, 0.75, 0.375, 1.0, 0.625, 1.0, 0.625, 0.75, 0.125, 0.5, 0.125, 0.75, 0.375, 0.75, 0.375, 0.5, 0.625, 0.5, 0.625, 0.75, 0.875, 0.75, 0.875, 0.5, 0.375, 0.0, 0.375, 0.25, 0.625, 0.25, 0.625, 0.0, 0.375, 0.25, 0.375, 0.5, 0.625, 0.5, 0.625, 0.25, 0.375, 0.5, 0.375, 0.75, 0.625, 0.75, 0.625, 0.5, 0.375, 0.75, 0.375, 1.0, 0.625, 1.0, 0.625, 0.75, 0.125, 0.5, 0.125, 0.75, 0.375, 0.75, 0.375, 0.5, 0.625, 0.5, 0.625, 0.75, 0.875, 0.75, 0.875, 0.5, 0.375, 0.0, 0.375, 0.25, 0.625, 0.25, 0.625, 0.0, 0.375, 0.25, 0.375, 0.5, 0.625, 0.5, 0.625, 0.25, 0.375, 0.5, 0.375, 0.75, 0.625, 0.75, 0.625, 0.5, 0.375, 0.75, 0.375, 1.0, 0.625, 1.0, 0.625, 0.75, 0.125, 0.5, 0.125, 0.75, 0.375, 0.75, 0.375, 0.5, 0.625, 0.5, 0.625, 0.75, 0.875, 0.75, 0.875, 0.5, 0.375, 0.0, 0.375, 0.25, 0.625, 0.25, 0.625, 0.0, 0.375, 0.25, 0.375, 0.5, 0.625, 0.5, 0.625, 0.25, 0.375, 0.5, 0.375, 0.75, 0.625, 0.75, 0.625, 0.5, 0.375, 0.75, 0.375, 1.0, 0.625, 1.0, 0.625, 0.75, 0.125, 0.5, 0.125, 0.75, 0.375, 0.75, 0.375, 0.5, 0.625, 0.5, 0.625, 0.75, 0.875, 0.75, 0.875, 0.5, 0.375, 0.0, 0.375, 0.25, 0.625, 0.25, 0.625, 0.0, 0.375, 0.25, 0.375, 0.5, 0.625, 0.5, 0.625, 0.25, 0.375, 0.5, 0.375, 0.75, 0.625, 0.75, 0.625, 0.5, 0.375, 0.75, 0.375, 1.0, 0.625, 1.0, 0.625, 0.75, 0.125, 0.5, 0.125, 0.75, 0.375, 0.75, 0.375, 0.5, 0.625, 0.5, 0.625, 0.75, 0.875, 0.75, 0.875, 0.5, 0.375, 0.75, 0.625, 0.75, 0.625, 1.0, 0.375, 1.0, 0.375, 0.75, 0.625, 0.75, 0.625, 1.0, 0.375, 1.0, 0.375, 0.5, 0.625, 0.5, 0.625, 0.75, 0.375, 0.75, 0.375, 0.5, 0.625, 0.5, 0.625, 0.75, 0.375, 0.75, 0.375, 0.25, 0.625, 0.25, 0.625, 0.2812, 0.5863, 0.2812, 0.5107, 0.2812, 0.5107, 0.3125, 0.5863, 0.3125, 0.625, 0.3125, 0.625, 0.375, 0.5863, 0.375, 0.5863, 0.3438, 0.5107, 0.3438, 0.5107, 0.375, 0.375, 0.375, 0.375, 0.0, 0.625, 0.0, 0.625, 0.25, 0.375, 0.25, 0.375, 0.0, 0.375, 0.25, 0.375, 0.25, 0.375, 0.0, 0.375, 0.5, 0.375, 0.75, 0.375, 0.75, 0.375, 0.5, 0.625, 0.5, 0.875, 0.5, 0.875, 0.75, 0.625, 0.75, 0.625, 0.5, 0.875, 0.5, 0.875, 0.75, 0.625, 0.75, 0.125, 0.5, 0.1875, 0.5, 0.1875, 0.75, 0.125, 0.75, 0.625, 0.5, 0.875, 0.5, 0.875, 0.75, 0.625, 0.75, 0.375, 0.25, 0.625, 0.25, 0.625, 0.5, 0.375, 0.5, 0.375, 0.9375, 0.625, 0.9375, 0.625, 0.8125, 0.375, 0.8125, 0.5863, 0.2812, 0.625, 0.2812, 0.625, 0.3125, 0.5863, 0.3125, 0.625, 0.5, 0.875, 0.5, 0.875, 0.75, 0.625, 0.75, 0.375, 0.25, 0.375, 0.25, 0.375, 0.0, 0.375, 0.0, 0.375, 0.25, 0.625, 0.25, 0.625, 0.5, 0.375, 0.5, 0.125, 0.5, 0.375, 0.5, 0.375, 0.75, 0.125, 0.75, 0.375, 0.75, 0.625, 0.75, 0.625, 1.0, 0.375, 1.0, 0.375, 0.75, 0.375, 1.0, 0.375, 1.0, 0.375, 0.9375, 0.375, 0.9375, 0.375, 0.8125, 0.375, 0.8125, 0.375, 0.75, 0.5863, 0.4062, 0.625, 0.4062, 0.625, 0.4375, 0.5863, 0.4375, 0.375, 0.75, 0.625, 0.75, 0.625, 1.0, 0.375, 1.0, 0.1875, 0.5, 0.1875, 0.75, 0.1875, 0.75, 0.1875, 0.5, 0.375, 0.75, 0.375, 0.75, 0.375, 0.5, 0.375, 0.5, 0.375, 0.5, 0.625, 0.5, 0.625, 0.75, 0.375, 0.75, 0.375, 0.0, 0.625, 0.0, 0.625, 0.25, 0.375, 0.25, 0.3125, 0.75, 0.3125, 0.5, 0.3125, 0.5, 0.3125, 0.75, 0.125, 0.75, 0.125, 0.5, 0.1875, 0.5, 0.1875, 0.5, 0.3125, 0.5, 0.3125, 0.5, 0.375, 0.5, 0.375, 0.75, 0.3125, 0.75, 0.3125, 0.75, 0.1875, 0.75, 0.1875, 0.75, 0.5863, 0.4062, 0.5863, 0.4375, 0.5863, 0.4375, 0.5863, 0.4062, 0.375, 0.25, 0.625, 0.25, 0.625, 0.5, 0.375, 0.5, 0.5107, 0.3438, 0.5863, 0.3438, 0.5863, 0.3438, 0.5107, 0.3438, 0.5863, 0.2812, 0.5863, 0.3125, 0.5863, 0.3125, 0.5863, 0.2812, 0.375, 0.0, 0.625, 0.0, 0.625, 0.25, 0.375, 0.25, 0.375, 0.0, 0.625, 0.0, 0.625, 0.25, 0.375, 0.25, 0.375, 0.75, 0.625, 0.75, 0.625, 1.0, 0.375, 1.0, 0.625, 1.0, 0.375, 1.0, 0.375, 0.75, 0.625, 0.75, 0.375, 0.25, 0.625, 0.25, 0.625, 0.5, 0.375, 0.5, 0.625, 0.5, 0.875, 0.5, 0.875, 0.75, 0.625, 0.75, 0.375, 0.5, 0.625, 0.5, 0.625, 0.75, 0.375, 0.75, 0.375, 0.0, 0.625, 0.0, 0.625, 0.25, 0.375, 0.25, 0.125, 0.5, 0.375, 0.5, 0.375, 0.75, 0.125, 0.75, 0.1875, 0.5, 0.3125, 0.5, 0.3125, 0.75, 0.1875, 0.75, 0.625, 0.5, 0.6875, 0.5, 0.7188, 0.5, 0.75, 0.5, 0.8125, 0.5, 0.8438, 0.5, 0.875, 0.5, 0.875, 0.75, 0.625, 0.75, 0.5107, 0.4375, 0.5863, 0.4375, 0.625, 0.4375, 0.625, 0.5, 0.375, 0.5, 0.375, 0.375, 0.5107, 0.375, 0.5863, 0.375, 0.625, 0.375, 0.625, 0.4062, 0.5863, 0.4062, 0.5107, 0.4062, 0.125, 0.5, 0.375, 0.5, 0.375, 0.75, 0.125, 0.75, 0.3125, 0.5, 0.375, 0.5, 0.375, 0.75, 0.3125, 0.75, 0.375, 0.5, 0.625, 0.5, 0.625, 0.75, 0.375, 0.75, 0.375, 0.375, 0.375, 0.5, 0.375, 0.5, 0.375, 0.25, 0.375, 0.25, 0.125, 0.5, 0.375, 0.5, 0.375, 0.75, 0.125, 0.75, 0.375, 0.5, 0.375, 0.5, 0.375, 0.4375, 0.375, 0.4375, 0.375, 0.3125, 0.375, 0.3125, 0.375, 0.25, 0.375, 0.25, 0.375, 0.5, 0.625, 0.5, 0.625, 0.75, 0.375, 0.75, 0.375, 0.75, 0.375, 1.0, 0.375, 1.0, 0.375, 0.75, 0.375, 0.25, 0.625, 0.25, 0.625, 0.5, 0.375, 0.5, 0.375, 0.0, 0.625, 0.0, 0.625, 0.25, 0.375, 0.25, 0.625, 0.75, 0.6875, 0.75, 0.6875, 0.75, 0.8125, 0.75, 0.8125, 0.75, 0.875, 0.75, 0.875, 0.5, 0.8125, 0.5, 0.8125, 0.5, 0.6875, 0.5, 0.6875, 0.5, 0.625, 0.5, 0.125, 0.5, 0.375, 0.5, 0.375, 0.75, 0.125, 0.75, 0.375, 0.5, 0.625, 0.5, 0.625, 0.75, 0.375, 0.75, 0.5107, 0.4062, 0.5863, 0.4062, 0.5863, 0.4375, 0.5107, 0.4375, 0.5107, 0.2812, 0.5863, 0.2812, 0.5863, 0.3125, 0.5107, 0.3125, 0.5107, 0.3438, 0.5863, 0.3438, 0.5863, 0.375, 0.5107, 0.375, 0.5863, 0.375, 0.5107, 0.375, 0.5107, 0.375, 0.5863, 0.375, 0.5107, 0.2812, 0.5863, 0.2812, 0.5863, 0.2812, 0.5107, 0.2812, 0.5863, 0.3438, 0.5863, 0.375, 0.5863, 0.375, 0.5863, 0.3438, 0.5107, 0.4062, 0.5863, 0.4062, 0.5863, 0.4062, 0.5107, 0.4062, 0.5863, 0.4375, 0.5107, 0.4375, 0.5107, 0.4375, 0.5863, 0.4375, 0.5107, 0.375, 0.5107, 0.3438, 0.5107, 0.3438, 0.5107, 0.375, 0.5863, 0.3125, 0.5107, 0.3125, 0.5107, 0.3125, 0.5863, 0.3125, 0.5107, 0.4375, 0.5107, 0.4062, 0.5107, 0.4062, 0.5107, 0.4375, 0.5107, 0.3125, 0.5107, 0.2812, 0.5107, 0.2812, 0.5107, 0.3125, 0.375, 0.0, 0.375, 0.25, 0.625, 0.25, 0.625, 0.0, 0.375, 0.25, 0.375, 0.5, 0.625, 0.5, 0.625, 0.25, 0.375, 0.5, 0.375, 0.75, 0.625, 0.75, 0.625, 0.5, 0.375, 0.75, 0.375, 1.0, 0.625, 1.0, 0.625, 0.75, 0.125, 0.5, 0.125, 0.75, 0.375, 0.75, 0.375, 0.5, 0.625, 0.5, 0.625, 0.75, 0.875, 0.75, 0.875, 0.5, 0.375, 0.0, 0.375, 0.25, 0.625, 0.25, 0.625, 0.0, 0.375, 0.25, 0.375, 0.5, 0.625, 0.5, 0.625, 0.25, 0.375, 0.5, 0.375, 0.75, 0.625, 0.75, 0.625, 0.5, 0.375, 0.75, 0.375, 1.0, 0.625, 1.0, 0.625, 0.75, 0.125, 0.5, 0.125, 0.75, 0.375, 0.75, 0.375, 0.5, 0.625, 0.5, 0.625, 0.75, 0.875, 0.75, 0.875, 0.5, 0.375, 0.0, 0.375, 0.25, 0.625, 0.25, 0.625, 0.0, 0.375, 0.25, 0.375, 0.5, 0.625, 0.5, 0.625, 0.25, 0.375, 0.5, 0.375, 0.75, 0.625, 0.75, 0.625, 0.5, 0.375, 0.75, 0.375, 1.0, 0.625, 1.0, 0.625, 0.75, 0.125, 0.5, 0.125, 0.75, 0.375, 0.75, 0.375, 0.5, 0.625, 0.5, 0.625, 0.75, 0.875, 0.75, 0.875, 0.5, 0.375, 0.0, 0.375, 0.25, 0.625, 0.25, 0.625, 0.0, 0.375, 0.25, 0.375, 0.5, 0.625, 0.5, 0.625, 0.25, 0.375, 0.5, 0.375, 0.75, 0.625, 0.75, 0.625, 0.5, 0.375, 0.75, 0.375, 1.0, 0.625, 1.0, 0.625, 0.75, 0.125, 0.5, 0.125, 0.75, 0.375, 0.75, 0.375, 0.5, 0.625, 0.5, 0.625, 0.75, 0.875, 0.75, 0.875, 0.5, 0.375, 0.0, 0.375, 0.25, 0.625, 0.25, 0.625, 0.0, 0.375, 0.25, 0.375, 0.5, 0.625, 0.5, 0.625, 0.25, 0.375, 0.5, 0.375, 0.75, 0.625, 0.75, 0.625, 0.5, 0.375, 0.75, 0.375, 1.0, 0.625, 1.0, 0.625, 0.75, 0.125, 0.5, 0.125, 0.75, 0.375, 0.75, 0.375, 0.5, 0.625, 0.5, 0.625, 0.75, 0.875, 0.75, 0.875, 0.5, 0.625, 0.0, 0.375, 0.0, 0.375, 0.25, 0.625, 0.25, 0.375, 0.75, 0.625, 0.75, 0.625, 1.0, 0.375, 1.0, 0.375, 0.75, 0.625, 0.75, 0.625, 1.0, 0.375, 1.0, 0.375, 0.25, 0.625, 0.25, 0.625, 0.5, 0.375, 0.5, 0.375, 0.0, 0.625, 0.0, 0.625, 0.25, 0.375, 0.25, 0.375, 0.25, 0.625, 0.25, 0.625, 0.5, 0.375, 0.5, 0.375, 0.75, 0.625, 0.75, 0.625, 1.0, 0.375, 1.0, 0.375, 0.75, 0.625, 0.75, 0.625, 1.0, 0.375, 1.0, 0.125, 0.5, 0.375, 0.5, 0.375, 0.75, 0.125, 0.75, 0.375, 0.25, 0.625, 0.25, 0.625, 0.5, 0.375, 0.5, 0.125, 0.5, 0.375, 0.5, 0.375, 0.75, 0.125, 0.75, 0.375, 0.5, 0.625, 0.5, 0.625, 0.75, 0.375, 0.75, 0.625, 0.5, 0.875, 0.5, 0.875, 0.75, 0.625, 0.75, 0.375, 0.9375, 0.375, 0.9375, 0.625, 0.9375, 0.625, 0.9375, 0.625, 0.5, 0.875, 0.5, 0.875, 0.75, 0.625, 0.75, 0.375, 0.9375, 0.375, 1.0, 0.625, 1.0, 0.625, 0.9375, 0.375, 0.75, 0.375, 0.8125, 0.625, 0.8125, 0.625, 0.75, 0.375, 0.5, 0.625, 0.5, 0.625, 0.75, 0.375, 0.75, 0.625, 0.8125, 0.625, 0.8125, 0.375, 0.8125, 0.375, 0.8125, 0.375, 0.75, 0.375, 0.5, 0.625, 0.5, 0.625, 0.75, 0.625, 0.5, 0.875, 0.5, 0.875, 0.75, 0.625, 0.75, 0.125, 0.5, 0.375, 0.5, 0.375, 0.75, 0.125, 0.75, 0.625, 0.3125, 0.625, 0.4375, 0.375, 0.4375, 0.375, 0.3125, 0.375, 0.4375, 0.625, 0.4375, 0.625, 0.5, 0.375, 0.5, 0.375, 0.25, 0.375, 0.3125, 0.625, 0.3125, 0.625, 0.25, 0.375, 0.5, 0.625, 0.5, 0.625, 0.75, 0.375, 0.75, 0.375, 0.0, 0.625, 0.0, 0.625, 0.25, 0.375, 0.25, 0.125, 0.5, 0.375, 0.5, 0.375, 0.75, 0.125, 0.75, 0.375, 0.4375, 0.375, 0.4375, 0.625, 0.4375, 0.625, 0.4375, 0.625, 0.3125, 0.375, 0.3125, 0.375, 0.3125, 0.625, 0.3125, 0.375, 0.0, 0.625, 0.0, 0.625, 0.25, 0.375, 0.25, 0.375, 0.75, 0.625, 0.75, 0.625, 0.9478, 0.5728, 1.0, 0.4272, 1.0, 0.375, 0.9478, 0.375, 0.5, 0.625, 0.5, 0.625, 0.75, 0.375, 0.75, 0.625, 0.5, 0.625, 0.75, 0.8228, 0.75, 0.8228, 0.5, 0.4272, 0.0, 0.4272, 0.25, 0.5728, 0.25, 0.5728, 0.0, 0.4455, 0.294, 0.4455, 0.294, 0.5545, 0.294, 0.5545, 0.294, 0.1772, 0.5, 0.125, 0.5, 0.125, 0.75, 0.1772, 0.75, 0.625, 0.0, 0.5728, 0.0, 0.5728, 0.25, 0.625, 0.25, 0.1772, 0.5, 0.1772, 0.75, 0.375, 0.75, 0.375, 0.5, 0.375, 0.0, 0.625, 0.0, 0.625, 0.25, 0.375, 0.25, 0.375, 0.25, 0.625, 0.25, 0.625, 0.5, 0.375, 0.5, 0.375, 0.5, 0.625, 0.5, 0.625, 0.75, 0.375, 0.75, 0.375, 0.75, 0.625, 0.75, 0.625, 1.0, 0.375, 1.0, 0.125, 0.5, 0.375, 0.5, 0.375, 0.75, 0.125, 0.75, 0.625, 0.5, 0.875, 0.5, 0.875, 0.75, 0.625, 0.75, 0.375, 0.0, 0.625, 0.0, 0.625, 0.25, 0.375, 0.25, 0.375, 0.25, 0.625, 0.25, 0.625, 0.5, 0.375, 0.5, 0.375, 0.5, 0.625, 0.5, 0.625, 0.75, 0.375, 0.75, 0.375, 0.75, 0.625, 0.75, 0.625, 1.0, 0.375, 1.0, 0.125, 0.5, 0.375, 0.5, 0.375, 0.75, 0.125, 0.75, 0.625, 0.5, 0.875, 0.5, 0.875, 0.75, 0.625, 0.75, 0.375, 0.0, 0.625, 0.0, 0.625, 0.25, 0.375, 0.25, 0.375, 0.25, 0.625, 0.25, 0.625, 0.5, 0.375, 0.5, 0.375, 0.5, 0.625, 0.5, 0.625, 0.75, 0.375, 0.75, 0.375, 0.75, 0.625, 0.75, 0.625, 1.0, 0.375, 1.0, 0.125, 0.5, 0.375, 0.5, 0.375, 0.75, 0.125, 0.75, 0.625, 0.5, 0.875, 0.5, 0.875, 0.75, 0.625, 0.75, 0.375, 0.0, 0.625, 0.0, 0.625, 0.25, 0.375, 0.25, 0.375, 0.25, 0.625, 0.25, 0.625, 0.5, 0.375, 0.5, 0.375, 0.5, 0.625, 0.5, 0.625, 0.75, 0.375, 0.75, 0.375, 0.75, 0.625, 0.75, 0.625, 1.0, 0.375, 1.0, 0.125, 0.5, 0.375, 0.5, 0.375, 0.75, 0.125, 0.75, 0.625, 0.5, 0.875, 0.5, 0.875, 0.75, 0.625, 0.75, 0.4455, 0.294, 0.4272, 0.25, 0.375, 0.3022, 0.419, 0.3205, 0.625, 0.5, 0.625, 0.3022, 0.5728, 0.25, 0.4272, 0.25, 0.4455, 0.294, 0.5545, 0.294, 0.581, 0.3205, 0.581, 0.456, 0.419, 0.456, 0.419, 0.3205, 0.375, 0.3022, 0.375, 0.5, 0.419, 0.3205, 0.419, 0.456, 0.581, 0.456, 0.581, 0.3205, 0.5545, 0.294, 0.4455, 0.294, 0.5545, 0.294, 0.5545, 0.294, 0.581, 0.3205, 0.581, 0.3205, 0.581, 0.456, 0.581, 0.456, 0.419, 0.456, 0.419, 0.456, 0.581, 0.3205, 0.581, 0.3205, 0.581, 0.456, 0.581, 0.456, 0.419, 0.456, 0.419, 0.456, 0.419, 0.3205, 0.419, 0.3205, 0.419, 0.3205, 0.419, 0.3205, 0.4455, 0.294, 0.4455, 0.294, 0.375, 0.75, 0.625, 0.75, 0.625, 0.9478, 0.5728, 1.0, 0.4272, 1.0, 0.375, 0.9478, 0.375, 0.5, 0.625, 0.5, 0.625, 0.75, 0.375, 0.75, 0.625, 0.5, 0.8228, 0.5, 0.8228, 0.75, 0.625, 0.75, 0.4272, 0.0, 0.5728, 0.0, 0.5728, 0.25, 0.4272, 0.25, 0.4455, 0.294, 0.5545, 0.294, 0.5545, 0.294, 0.4455, 0.294, 0.1772, 0.5, 0.1772, 0.75, 0.125, 0.75, 0.125, 0.5, 0.625, 0.0, 0.625, 0.25, 0.5728, 0.25, 0.5728, 0.0, 0.1772, 0.5, 0.375, 0.5, 0.375, 0.75, 0.1772, 0.75, 0.375, 0.0, 0.375, 0.25, 0.625, 0.25, 0.625, 0.0, 0.375, 0.25, 0.375, 0.5, 0.625, 0.5, 0.625, 0.25, 0.375, 0.5, 0.375, 0.75, 0.625, 0.75, 0.625, 0.5, 0.375, 0.75, 0.375, 1.0, 0.625, 1.0, 0.625, 0.75, 0.125, 0.5, 0.125, 0.75, 0.375, 0.75, 0.375, 0.5, 0.625, 0.5, 0.625, 0.75, 0.875, 0.75, 0.875, 0.5, 0.375, 0.0, 0.375, 0.25, 0.625, 0.25, 0.625, 0.0, 0.375, 0.25, 0.375, 0.5, 0.625, 0.5, 0.625, 0.25, 0.375, 0.5, 0.375, 0.75, 0.625, 0.75, 0.625, 0.5, 0.375, 0.75, 0.375, 1.0, 0.625, 1.0, 0.625, 0.75, 0.125, 0.5, 0.125, 0.75, 0.375, 0.75, 0.375, 0.5, 0.625, 0.5, 0.625, 0.75, 0.875, 0.75, 0.875, 0.5, 0.375, 0.0, 0.375, 0.25, 0.625, 0.25, 0.625, 0.0, 0.375, 0.25, 0.375, 0.5, 0.625, 0.5, 0.625, 0.25, 0.375, 0.5, 0.375, 0.75, 0.625, 0.75, 0.625, 0.5, 0.375, 0.75, 0.375, 1.0, 0.625, 1.0, 0.625, 0.75, 0.125, 0.5, 0.125, 0.75, 0.375, 0.75, 0.375, 0.5, 0.625, 0.5, 0.625, 0.75, 0.875, 0.75, 0.875, 0.5, 0.375, 0.0, 0.375, 0.25, 0.625, 0.25, 0.625, 0.0, 0.375, 0.25, 0.375, 0.5, 0.625, 0.5, 0.625, 0.25, 0.375, 0.5, 0.375, 0.75, 0.625, 0.75, 0.625, 0.5, 0.375, 0.75, 0.375, 1.0, 0.625, 1.0, 0.625, 0.75, 0.125, 0.5, 0.125, 0.75, 0.375, 0.75, 0.375, 0.5, 0.625, 0.5, 0.625, 0.75, 0.875, 0.75, 0.875, 0.5, 0.375, 0.0, 0.625, 0.0, 0.625, 0.25, 0.375, 0.25, 0.4455, 0.294, 0.419, 0.3205, 0.375, 0.3022, 0.4272, 0.25, 0.375, 0.25, 0.625, 0.25, 0.625, 0.5, 0.375, 0.5, 0.419, 0.3205, 0.419, 0.456, 0.581, 0.456, 0.581, 0.3205, 0.5545, 0.294, 0.4455, 0.294, 0.4272, 0.25, 0.5728, 0.25, 0.625, 0.3022, 0.625, 0.5, 0.375, 0.5, 0.375, 0.3022, 0.419, 0.3205, 0.4455, 0.294, 0.5545, 0.294, 0.581, 0.3205, 0.581, 0.456, 0.419, 0.456, 0.5545, 0.294, 0.581, 0.3205, 0.581, 0.3205, 0.5545, 0.294, 0.581, 0.456, 0.419, 0.456, 0.419, 0.456, 0.581, 0.456, 0.581, 0.3205, 0.581, 0.456, 0.581, 0.456, 0.581, 0.3205, 0.419, 0.456, 0.419, 0.3205, 0.419, 0.3205, 0.419, 0.456, 0.419, 0.3205, 0.4455, 0.294, 0.4455, 0.294, 0.419, 0.3205, 0.375, 0.0, 0.625, 0.0, 0.625, 0.25, 0.375, 0.25, 0.375, 0.25, 0.625, 0.25, 0.625, 0.5, 0.375, 0.5, 0.375, 0.5, 0.625, 0.5, 0.625, 0.75, 0.375, 0.75, 0.125, 0.5, 0.375, 0.5, 0.375, 0.75, 0.125, 0.75, 0.625, 0.5, 0.875, 0.5, 0.875, 0.75, 0.625, 0.75, 0.375, 0.0, 0.625, 0.0, 0.625, 0.25, 0.375, 0.25, 0.375, 0.25, 0.625, 0.25, 0.625, 0.5, 0.375, 0.5, 0.375, 0.5, 0.625, 0.5, 0.625, 0.75, 0.375, 0.75, 0.375, 0.75, 0.625, 0.75, 0.625, 1.0, 0.375, 1.0, 0.125, 0.5, 0.375, 0.5, 0.375, 0.75, 0.125, 0.75, 0.625, 0.5, 0.875, 0.5, 0.875, 0.75, 0.625, 0.75, 0.375, 0.0, 0.625, 0.0, 0.625, 0.25, 0.375, 0.25, 0.375, 0.25, 0.625, 0.25, 0.625, 0.5, 0.375, 0.5, 0.375, 0.5, 0.625, 0.5, 0.625, 0.75, 0.375, 0.75, 0.375, 0.75, 0.625, 0.75, 0.625, 1.0, 0.375, 1.0, 0.125, 0.5, 0.375, 0.5, 0.375, 0.75, 0.125, 0.75, 0.625, 0.5, 0.875, 0.5, 0.875, 0.75, 0.625, 0.75, 0.375, 0.0, 0.625, 0.0, 0.625, 0.25, 0.375, 0.25, 0.375, 0.25, 0.625, 0.25, 0.625, 0.5, 0.375, 0.5, 0.375, 0.5, 0.625, 0.5, 0.625, 0.75, 0.375, 0.75, 0.375, 0.75, 0.625, 0.75, 0.625, 1.0, 0.375, 1.0, 0.125, 0.5, 0.375, 0.5, 0.375, 0.75, 0.125, 0.75, 0.625, 0.5, 0.875, 0.5, 0.875, 0.75, 0.625, 0.75, 0.375, 0.0, 0.625, 0.0, 0.625, 0.25, 0.375, 0.25, 0.375, 0.25, 0.625, 0.25, 0.625, 0.5, 0.375, 0.5, 0.375, 0.5, 0.625, 0.5, 0.625, 0.75, 0.375, 0.75, 0.375, 0.75, 0.625, 0.75, 0.625, 1.0, 0.375, 1.0, 0.125, 0.5, 0.375, 0.5, 0.375, 0.75, 0.125, 0.75, 0.625, 0.5, 0.875, 0.5, 0.875, 0.75, 0.625, 0.75, 0.375, 0.0, 0.625, 0.0, 0.625, 0.25, 0.375, 0.25, 0.375, 0.25, 0.625, 0.25, 0.625, 0.5, 0.375, 0.5, 0.375, 0.5, 0.625, 0.5, 0.625, 0.75, 0.375, 0.75, 0.125, 0.5, 0.375, 0.5, 0.375, 0.75, 0.125, 0.75, 0.625, 0.5, 0.875, 0.5, 0.875, 0.75, 0.625, 0.75, 0.375, 0.0, 0.625, 0.0, 0.625, 0.25, 0.375, 0.25, 0.375, 0.25, 0.625, 0.25, 0.625, 0.5, 0.375, 0.5, 0.375, 0.5, 0.625, 0.5, 0.625, 0.75, 0.375, 0.75, 0.125, 0.5, 0.375, 0.5, 0.375, 0.75, 0.125, 0.75, 0.625, 0.5, 0.875, 0.5, 0.875, 0.75, 0.625, 0.75, 0.375, 0.0, 0.625, 0.0, 0.625, 0.25, 0.375, 0.25, 0.375, 0.25, 0.625, 0.25, 0.625, 0.5, 0.375, 0.5, 0.375, 0.5, 0.625, 0.5, 0.625, 0.75, 0.375, 0.75, 0.125, 0.5, 0.375, 0.5, 0.375, 0.75, 0.125, 0.75, 0.625, 0.5, 0.875, 0.5, 0.875, 0.75, 0.625, 0.75, 0.625, 0.5, 0.875, 0.5, 0.875, 0.75, 0.625, 0.75, 0.375, 0.25, 0.625, 0.25, 0.625, 0.5, 0.375, 0.5, 0.375, 0.75, 0.625, 0.75, 0.625, 1.0, 0.375, 1.0, 0.375, 0.75, 0.625, 0.75, 0.625, 1.0, 0.375, 1.0, 0.375, 0.25, 0.625, 0.25, 0.625, 0.5, 0.375, 0.5, 0.125, 0.5, 0.375, 0.5, 0.375, 0.75, 0.125, 0.75, 0.625, 0.5, 0.875, 0.5, 0.875, 0.75, 0.625, 0.75, 0.375, 0.5, 0.625, 0.5, 0.625, 0.75, 0.375, 0.75, 0.625, 0.5, 0.875, 0.5, 0.875, 0.75, 0.625, 0.75, 0.375, 0.5, 0.625, 0.5, 0.625, 0.75, 0.375, 0.75, 0.375, 0.0, 0.625, 0.0, 0.625, 0.25, 0.375, 0.25, 0.125, 0.5, 0.375, 0.5, 0.375, 0.75, 0.125, 0.75, 0.375, 0.0, 0.625, 0.0, 0.625, 0.25, 0.375, 0.25, 0.375, 0.0, 0.375, 0.25, 0.625, 0.25, 0.625, 0.0, 0.375, 0.25, 0.375, 0.5, 0.625, 0.5, 0.625, 0.25, 0.375, 0.5, 0.375, 0.75, 0.625, 0.75, 0.625, 0.5, 0.375, 0.75, 0.375, 1.0, 0.625, 1.0, 0.625, 0.75, 0.125, 0.5, 0.125, 0.75, 0.375, 0.75, 0.375, 0.5, 0.625, 0.5, 0.625, 0.75, 0.875, 0.75, 0.875, 0.5, 0.375, 0.0, 0.375, 0.25, 0.625, 0.25, 0.625, 0.0, 0.375, 0.25, 0.375, 0.5, 0.625, 0.5, 0.625, 0.25, 0.375, 0.5, 0.375, 0.75, 0.625, 0.75, 0.625, 0.5, 0.375, 0.75, 0.375, 1.0, 0.625, 1.0, 0.625, 0.75, 0.125, 0.5, 0.125, 0.75, 0.375, 0.75, 0.375, 0.5, 0.625, 0.5, 0.625, 0.75, 0.875, 0.75, 0.875, 0.5, 0.375, 0.0, 0.375, 0.25, 0.625, 0.25, 0.625, 0.0, 0.375, 0.25, 0.375, 0.5, 0.625, 0.5, 0.625, 0.25, 0.375, 0.5, 0.375, 0.75, 0.625, 0.75, 0.625, 0.5, 0.375, 0.75, 0.375, 1.0, 0.625, 1.0, 0.625, 0.75, 0.125, 0.5, 0.125, 0.75, 0.375, 0.75, 0.375, 0.5, 0.625, 0.5, 0.625, 0.75, 0.875, 0.75, 0.875, 0.5])
me_cube_012.materials.append(mat_lightblue)
me_cube_012.materials.append(mat_black)
me_cube_012.materials.append(mat_darkblue)
me_cube_012.materials.append(mat_blue)
me_cube_012.materials.append(mat_white)
me_cube_012.materials.append(mat_solidblue)
me_cube_012.materials.append(mat_white2)
me_cube_012.update()
me_cube_001 = bpy.data.meshes.new('Cube.001')
me_cube_001.from_pydata([(-1.138, 0.9142, -0.9314), (-1.138, 0.9142, -0.7314), (-1.138, 0.2042, -0.9314), (-1.138, 0.2042, -0.7314), (-0.9376, 0.9142, -0.9314), (-0.9376, 0.9142, -0.7314), (-0.9376, 0.2042, -0.9314), (-0.9376, 0.2042, -0.7314), (-0.8948, 0.8903, -0.6932), (-0.8948, 0.8903, -1.565), (-0.8948, 0.1803, -0.6932), (-0.8948, 0.1803, -1.565), (-1.605, 0.8903, -0.6932), (-1.605, 0.8903, -1.565), (-1.605, 0.1803, -0.6932), (-1.605, 0.1803, -1.565), (-1.138, 0.9142, -1.518), (-1.138, 0.9142, -1.318), (-1.138, 0.2042, -1.518), (-1.138, 0.2042, -1.318), (-0.9376, 0.9142, -1.518), (-0.9376, 0.9142, -1.318), (-0.9376, 0.2042, -1.518), (-0.9376, 0.2042, -1.318), (-1.562, 0.9142, -1.518), (-1.562, 0.9142, -1.318), (-1.562, 0.2042, -1.518), (-1.562, 0.2042, -1.318), (-1.362, 0.9142, -1.518), (-1.362, 0.9142, -1.318), (-1.362, 0.2042, -1.518), (-1.362, 0.2042, -1.318), (-1.562, 0.9276, -0.8113), (-1.547, 0.9278, -0.6119), (-1.568, 0.2177, -0.8101), (-1.553, 0.2179, -0.6107), (-1.363, 0.9259, -0.8266), (-1.347, 0.9261, -0.6272), (-1.369, 0.2159, -0.8255), (-1.353, 0.2161, -0.626), (-1.911, -1.112, -0.9843), (-1.436, -0.1213, -2.342), (-1.911, 0.8879, -0.4234), (-1.911, 0.8879, -0.1453), (1.908, -1.112, -0.9843), (1.908, -1.112, 0.4042), (1.908, 0.8879, -0.4234), (1.908, 0.8879, 0.8518), (-1.911, 0.8879, -0.556), (-1.911, -1.112, -1.117), (1.908, 0.8879, -0.556), (1.908, -1.112, -1.117), (-0.8461, -0.5717, -1.502), (-0.8461, -0.408, -1.783), (-1.977, -0.408, -1.783), (-1.977, -0.408, -1.502), (-0.00163, 0.8879, -0.4234), (-0.00163, 0.8879, 1.106), (-0.8461, -0.5717, -1.783), (-1.977, -0.5717, -1.783), (-0.8461, -0.408, -1.502), (-0.8461, -0.3123, -1.783), (-0.8461, -0.3123, -1.502), (-1.977, 0.6189, -1.783), (-0.8461, -0.246, -1.502), (-0.8461, 0.6189, -1.783), (-0.8461, 0.6189, -1.502), (-0.7156, 0.8879, -1.261), (-0.2044, 0.8879, 1.267), (-0.8461, -0.476, -1.783), (1.821, -0.1985, -0.1244), (-0.7156, -1.112, -1.261), (1.548, 0.8879, 1.267), (1.539, 0.9335, 0.3698), (1.547, 0.9334, 0.2272), (0.7123, -1.112, -1.261), (1.522, 0.9336, 0.5052), (1.69, -0.1979, 0.2747), (1.672, 0.9336, 0.5052), (0.7123, 0.8879, -1.261), (-1.911, 0.8879, -1.983), (-1.911, -1.112, -1.983), (-0.7156, 0.8879, -1.983), (1.908, -1.112, -1.983), (1.908, 0.8879, -1.983), (0.7123, -1.112, -1.983), (-0.7156, -1.112, -1.983), (0.7123, 0.8879, -1.983), (1.672, -0.1978, 0.5055), (1.539, -0.1979, 0.3702), (1.522, -0.1978, 0.5055), (1.69, 0.9334, 0.2743), (0.3043, 0.8879, 0.9576), (-0.4197, 0.8879, 0.9576), (1.017, 0.8879, 0.9576), (1.678, -0.1985, -0.1715), (1.547, -0.1979, 0.2275), (1.821, 0.9329, -0.1247), (0.3043, 0.8879, 0.3525), (-0.4197, 0.8879, 0.3525), (1.017, 0.8879, 0.3525), (0.5853, -0.1612, -0.8712), (0.3259, -0.1614, -1.152), (0.22, 0.9697, -1.111), (0.3259, -0.1614, -0.8712), (0.4896, -0.1613, -0.8712), (-0.6677, -0.1618, -0.9131), (0.2155, -0.1615, -1.13), (0.4889, 0.9701, -1.152), (0.4889, 0.9701, -0.8712), (-0.2505, 0.8879, 0.9576), (-0.2505, 0.8879, 0.3525), (0.4896, -0.1613, -1.152), (0.195, -0.1663, -0.85), (1.522, -0.1977, 0.552), (-0.6471, -0.1569, -1.193), (0.2212, 0.8879, 1.267), (0.3252, 0.97, -1.152), (0.3252, 0.97, -0.8712), (0.1995, 0.9649, -0.8301), (0.4622, 0.8879, 0.9576), (0.4622, 0.8879, -0.1311), (-0.6426, 0.9742, -1.174), (0.4216, -0.1613, -0.8712), (0.5846, 0.9701, -1.152), (1.679, 0.9329, -0.1718), (0.5853, -0.1612, -1.152), (0.4209, 0.97, -1.152), (0.5846, 0.9701, -0.8712), (0.4216, -0.1613, -1.152), (0.4209, 0.97, -0.8712), (-0.6632, 0.9694, -0.8932), (1.69, -0.1979, 0.3702), (1.69, 0.9335, 0.3698), (1.539, 0.9335, 0.4163), (-1.808, 0.8879, -0.1453), (-0.8461, -0.476, -1.502), (-1.977, -0.476, -1.783), (-1.977, 0.6189, -1.502), (-1.977, -0.246, -1.783), (-0.9745, 0.8879, 0.5989), (-0.9745, 0.8879, 0.3525), (0.4622, 0.7196, 0.9576), (1.017, 0.7196, 0.9576), (-0.9745, 0.7196, 0.737), (-0.4197, 0.7196, 0.9576), (-0.2505, 0.7196, 0.9576), (0.3043, 0.7196, 0.9576), (0.3043, 0.7196, 0.3525), (-0.4197, 0.7196, 0.3525), (1.017, 0.7196, 0.3525), (-0.2505, 0.7196, 0.3525), (-0.9745, 0.7196, 0.3525), (0.4622, 0.7196, 0.07201), (1.001, 0.9142, -0.9308), (1.001, 0.9142, -0.7308), (1.001, 0.2042, -0.9308), (1.001, 0.2042, -0.7308), (1.201, 0.9142, -0.9308), (1.201, 0.9142, -0.7308), (1.201, 0.2042, -0.9308), (1.201, 0.2042, -0.7308), (0.9511, 0.9142, -1.518), (0.9511, 0.9142, -1.318), (0.9511, 0.2042, -1.518), (0.9511, 0.2042, -1.318), (1.151, 0.9142, -1.518), (1.151, 0.9142, -1.318), (1.151, 0.2042, -1.518), (1.151, 0.2042, -1.318), (1.375, 0.9142, -1.518), (1.375, 0.9142, -1.318), (1.375, 0.2042, -1.518), (1.375, 0.2042, -1.318), (1.575, 0.9142, -1.518), (1.575, 0.9142, -1.318), (1.575, 0.2042, -1.518), (1.575, 0.2042, -1.318), (1.618, 0.8903, -0.6932), (1.618, 0.8903, -1.565), (1.618, 0.1803, -0.6932), (1.618, 0.1803, -1.565), (0.9083, 0.8903, -0.6932), (0.9083, 0.8903, -1.565), (0.9083, 0.1803, -0.6932), (0.9083, 0.1803, -1.565), (1.367, 0.9022, -1.037), (1.382, 0.9024, -0.8373), (1.361, 0.1922, -1.036), (1.376, 0.1924, -0.8361), (1.566, 0.9005, -1.052), (1.582, 0.9007, -0.8527), (1.56, 0.1905, -1.051), (1.575, 0.1907, -0.8515), (-1.977, -0.246, -1.502), (-0.8461, -0.246, -1.783), (-1.977, -0.3123, -1.783), (-1.977, -0.3123, -1.502), (-1.977, -0.5717, -1.502), (-1.977, -0.476, -1.502), (1.539, -0.1978, 0.4167), (1.672, 0.9336, 0.5517), (1.672, -0.1977, 0.552), (1.69, 0.9335, 0.4163), (1.522, 0.9336, 0.5517), (1.69, -0.1978, 0.4167), (2.421, 0.6018, 0.3147), (2.136, 0.8447, -0.291), (1.889, 0.5984, 0.1827), (2.445, 0.6364, -0.04071), (2.268, 0.9614, -0.2841), (1.906, 0.3702, 0.5216), (1.761, 0.9266, -0.08011), (2.335, 0.782, 0.195), (2.392, 0.9224, 0.0178), (2.112, 0.7681, -0.4355), (1.936, 0.5836, 0.2971), (2.313, 0.853, -0.3334), (1.93, -1.114, 0.2949), (1.765, 0.6373, -0.1191), (2.44, 0.9257, -0.001683), (1.716, 0.634, -0.09966), (2.516, -0.8838, -0.1235), (2.319, 0.6573, -0.2087), (2.337, 0.6985, 0.1837), (1.784, 0.737, -0.1605), (2.492, 0.7966, 0.1032), (1.598, 0.8287, -0.2286), (2.337, -0.8274, -0.5601), (2.272, 0.6721, -0.3231), (2.443, 0.6184, 0.09315), (2.238, 0.7556, -0.2505), (1.836, 0.8843, 0.2412), (2.237, 0.8392, -0.2393), (2.363, 0.9499, -0.1892), (2.487, 0.911, 0.1127), (1.984, 0.6743, 0.3255), (2.136, -0.8165, -0.6622), (1.621, -0.8518, -0.4553), (2.445, -0.9099, 0.08799), (1.887, 0.5803, 0.3166), (2.439, 0.9077, 0.1322), (2.137, 0.7612, -0.3022), (2.492, 0.6217, 0.07366), (2.373, 0.7134, 0.07665), (2.372, 0.797, 0.08793), (1.883, 0.8696, 0.3556), (2.396, 0.6331, -0.02123), (2.315, 0.9466, -0.1697), (2.316, 0.9647, -0.3036), (1.884, 0.8877, 0.2218), (1.931, 0.8729, 0.3361), (1.712, 0.9233, -0.06063), (1.84, 0.595, 0.2022), (1.807, 0.9119, 0.03426), (1.812, 0.6226, -0.004768), (1.983, 0.7579, 0.3368), (1.783, 0.8206, -0.1492), (2.368, 0.6606, -0.2282), (1.759, 0.9085, 0.05374), (2.321, 0.6754, -0.3426), (1.763, 0.6192, 0.01472), (-0.712, -0.07871, 0.9801), (-0.7882, -0.06814, 1.036), (-1.635, 0.7717, -0.5587), (-1.711, 0.7823, -0.5032), (-0.6656, -0.01038, 1.001), (-0.7418, 0.0001842, 1.056), (-1.588, 0.84, -0.5379), (-1.664, 0.8506, -0.4825), (-0.724, -0.4621, 0.8161), (-0.724, -0.4912, 0.9117), (-0.8053, 0.01341, 0.9603), (-0.8053, -0.01562, 1.056), (-0.6253, -0.4467, 0.8207), (-0.6253, -0.4757, 0.9164), (-0.7066, 0.02887, 0.965), (-0.7066, -0.0001585, 1.061), (0.1537, -0.4397, 0.368), (0.1111, -0.4397, 0.4585), (0.1537, 0.2155, 0.368), (0.1111, 0.2155, 0.4585), (0.2442, -0.4397, 0.4106), (0.2016, -0.4397, 0.5011), (0.2442, 0.2155, 0.4106), (0.2016, 0.2155, 0.5011), (-0.9565, 0.8879, -0.4234), (-0.00163, 0.8879, -0.556), (-0.6044, -0.4033, 0.8767), (-0.6446, -0.477, 0.9066), (-1.352, -0.4921, -0.9421), (-1.392, -0.5658, -0.9122), (-0.6924, -0.3743, 0.8855), (-0.7326, -0.448, 0.9154), (-1.44, -0.4632, -0.9333), (-1.48, -0.5368, -0.9034), (0.09675, 0.1397, 0.3864), (0.1204, 0.2107, 0.4528), (1.607, 0.8036, -0.7977), (1.631, 0.8745, -0.7313), (0.1709, 0.08239, 0.4213), (0.1945, 0.1533, 0.4877), (1.681, 0.7462, -0.7628), (1.705, 0.8172, -0.6964), (0.1528, -0.2994, 0.4128), (0.1957, -0.3491, 0.4883), (1.647, -0.9832, -0.7788), (1.69, -1.033, -0.7033), (0.1009, -0.3814, 0.3884), (0.1438, -0.431, 0.4639), (1.595, -1.065, -0.8032), (1.638, -1.115, -0.7278), (1.539, 0.9335, 0.6384), (1.539, 0.9336, -0.257), (1.69, 0.9336, -0.257), (1.69, -0.1978, -0.2567), (1.539, -0.1979, 0.6387), (1.539, -0.1978, -0.2567), (1.539, -0.1977, -0.2102), (1.69, -0.1979, 0.6387), (1.69, 0.9335, 0.6384), (1.539, 0.9335, 0.6849), (1.539, -0.1978, 0.6852), (1.69, 0.9336, -0.2105), (1.69, -0.1977, -0.2102), (1.69, 0.9335, 0.6849), (1.539, 0.9336, -0.2105), (1.69, -0.1978, 0.6852), (-2.156, 0.2005, 0.273), (-2.408, -0.2779, 0.0693), (-1.86, -0.1932, 0.07907), (-2.284, 0.1493, 0.0422), (-2.526, -0.2207, 0.08796), (-1.836, -0.06236, 0.3361), (-2.144, -0.4389, 0.1944), (-2.191, 0.08586, 0.2324), (-2.394, 0.01041, 0.2808), (-2.491, -0.361, 0.02116), (-1.801, -0.09346, 0.1238), (-2.525, -0.1742, 0.05711), (-1.17, 0.346, -1.202), (-1.992, -0.3419, -0.03477), (-2.435, 0.04197, 0.2676), (-1.953, -0.3748, -0.02278), (-1.831, 0.5966, -1.356), (-2.328, -0.02756, -0.06713), (-2.159, 0.1436, 0.1661), (-2.099, -0.4903, 0.02637), (-2.33, 0.1527, 0.2037), (-2.098, -0.6239, 0.08428), (-2.058, 0.2157, -1.527), (-2.378, -0.1151, -0.1402), (-2.196, 0.2036, 0.1257), (-2.433, -0.1701, -0.002816), (-1.906, -0.2901, 0.3557), (-2.425, -0.1833, 0.0875), (-2.516, -0.1011, 0.1499), (-2.386, 0.1288, 0.342), (-1.846, -0.06632, 0.2165), (-2.019, -0.002059, -1.569), (-1.561, -0.3085, -1.495), (-1.628, 0.6524, -1.275), (-1.757, -0.1223, 0.1308), (-2.344, 0.098, 0.3538), (-2.413, -0.2803, -0.02404), (-2.235, 0.2361, 0.1166), (-2.262, 0.1154, 0.1252), (-2.279, 0.06161, 0.1973), (-1.846, -0.1903, 0.4004), (-2.246, 0.116, 0.05263), (-2.476, -0.1332, 0.161), (-2.566, -0.1887, 0.07684), (-1.949, -0.2612, 0.3488), (-1.889, -0.1614, 0.3935), (-2.105, -0.4718, 0.2064), (-1.817, -0.2221, 0.086), (-2.092, -0.3513, 0.2661), (-1.94, -0.2543, 0.03693), (-1.922, -0.09427, 0.2757), (-2.139, -0.458, 0.1125), (-2.368, 0.004477, -0.07825), (-2.053, -0.3842, 0.2781), (-2.418, -0.08311, -0.1513), (-1.901, -0.2873, 0.04892), (1.181, -0.1213, -1.611), (1.905, -0.647, -1.058), (0.9047, -0.972, -1.058), (0.2866, -0.1213, -1.058), (0.9047, 0.7293, -1.058), (1.905, 0.4044, -1.058), (1.457, -0.972, -0.1637), (0.4574, -0.647, -0.1637), (0.4574, 0.4044, -0.1637), (1.457, 0.7293, -0.1637), (2.075, -0.1213, -0.1637), (1.181, -0.1213, 0.3891), (-0.7124, -0.9372, -1.789), (-1.712, -1.441, -1.789), (-2.33, -0.1213, -1.789), (-1.712, 1.199, -1.789), (-0.7124, 0.6946, -1.789), (-1.16, -1.441, -0.895), (-2.16, -0.9372, -0.895), (-2.16, 0.6946, -0.895), (-1.16, 1.199, -0.895), (-0.5416, -0.1213, -0.895), (-1.436, -0.1213, -0.3422), (-0.4147, -0.1213, -2.342), (-1.386, -0.8153, -1.789), (-1.623, 0.7166, -1.789), (-0.1904, 1.091, -1.789), (0.9326, -0.2103, -1.789), (0.1937, -1.388, -1.789), (-1.762, -0.03238, -0.895), (-1.023, 1.145, -0.895), (0.5566, 0.5727, -0.895), (0.794, -0.9592, -0.895), (-0.639, -1.333, -0.895), (-0.4147, -0.1213, -0.3422), (0.2756, 0.7968, -1.322), (-0.7226, 0.9627, -0.7537), (-0.9665, 0.5967, -0.7537), (0.5061, 0.5073, -0.7537), (1.66, 0.8181, -0.7537), (0.9008, 1.1, -0.7537), (-1.109, 0.7756, 0.1655), (-0.3496, 0.4942, 0.1655), (1.274, 0.631, 0.1655), (1.518, 0.997, 0.1655), (0.04508, 1.086, 0.1655), (0.2756, 0.7968, 0.7335)], [], [(0, 2, 3, 1), (2, 6, 7, 3), (6, 4, 5, 7), (4, 0, 1, 5), (2, 0, 4, 6), (7, 5, 1, 3), (8, 10, 11, 9), (10, 14, 15, 11), (14, 12, 13, 15), (12, 8, 9, 13), (10, 8, 12, 14), (15, 13, 9, 11), (16, 18, 19, 17), (18, 22, 23, 19), (22, 20, 21, 23), (20, 16, 17, 21), (18, 16, 20, 22), (23, 21, 17, 19), (24, 26, 27, 25), (26, 30, 31, 27), (30, 28, 29, 31), (28, 24, 25, 29), (26, 24, 28, 30), (31, 29, 25, 27), (32, 34, 35, 33), (34, 38, 39, 35), (38, 36, 37, 39), (36, 32, 33, 37), (34, 32, 36, 38), (39, 37, 33, 35), (131, 106, 113, 119), (118, 104, 123, 130), (46, 47, 45, 44), (137, 199, 136, 69), (42, 43, 135, 140, 141, 99, 93, 68, 57, 92, 110, 111, 98, 56, 286), (195, 64, 194, 139), (40, 42, 48, 49), (46, 44, 51, 50), (102, 117, 127, 129), (137, 69, 58, 59), (80, 82, 86, 81), (70, 97, 91, 77), (65, 66, 64, 195), (112, 108, 124, 126), (48, 80, 81, 49), (78, 76, 204, 201), (107, 113, 106, 115), (109, 105, 101, 128), (125, 95, 96, 74), (67, 71, 86, 82), (51, 83, 84, 50), (112, 105, 109, 108), (127, 130, 123, 129), (75, 79, 87, 85), (108, 109, 128, 124), (111, 110, 146, 151), (41, 396, 397), (91, 74, 96, 77), (136, 199, 198, 52), (396, 41, 400), (97, 125, 74, 91), (196, 61, 53, 54), (196, 197, 62, 61), (53, 60, 55, 54), (129, 123, 104, 102), (67, 79, 75, 71), (100, 94, 72, 47, 46, 56, 98, 92, 57, 116, 120, 121), (54, 55, 197, 196), (87, 84, 83, 85), (102, 104, 118, 117), (56, 46, 50, 287, 48, 42, 286), (126, 101, 105, 112), (50, 84, 87, 79, 67, 82, 80, 48, 287), (63, 138, 66, 65), (44, 40, 49, 51), (69, 136, 52, 58), (58, 52, 198, 59), (59, 198, 199, 137), (70, 95, 125, 97), (152, 144, 145, 149), (151, 146, 147, 148), (92, 98, 148, 147), (141, 140, 144, 152), (110, 92, 147, 146), (121, 120, 142, 153), (94, 100, 150, 143), (98, 111, 151, 148), (93, 99, 149, 145), (100, 121, 153, 150), (99, 141, 152, 149), (154, 156, 157, 155), (156, 160, 161, 157), (160, 158, 159, 161), (158, 154, 155, 159), (156, 154, 158, 160), (161, 159, 155, 157), (162, 164, 165, 163), (164, 168, 169, 165), (168, 166, 167, 169), (166, 162, 163, 167), (164, 162, 166, 168), (169, 167, 163, 165), (170, 172, 173, 171), (172, 176, 177, 173), (176, 174, 175, 177), (174, 170, 171, 175), (172, 170, 174, 176), (177, 175, 171, 173), (178, 180, 181, 179), (180, 184, 185, 181), (184, 182, 183, 185), (182, 178, 179, 183), (180, 178, 182, 184), (185, 183, 179, 181), (186, 188, 189, 187), (188, 192, 193, 189), (192, 190, 191, 193), (190, 186, 187, 191), (188, 186, 190, 192), (193, 191, 187, 189), (76, 90, 114, 204), (73, 89, 200, 134), (117, 118, 130, 127), (103, 119, 113, 107), (61, 62, 60, 53), (62, 197, 55, 60), (66, 138, 194, 64), (139, 194, 138, 63), (133, 73, 134, 203), (205, 200, 89, 132), (115, 106, 131, 122), (115, 122, 103, 107), (88, 78, 201, 202), (132, 89, 73, 133), (132, 133, 203, 205), (77, 96, 95, 70), (88, 90, 76, 78), (201, 204, 114, 202), (202, 114, 90, 88), (203, 134, 200, 205), (238, 218, 239, 222, 228, 237), (227, 211, 218, 238), (211, 218, 239, 206), (228, 217, 226, 222), (233, 231, 244, 245), (215, 217, 228, 237), (239, 222, 226, 206), (215, 237, 238, 227), (241, 214, 247, 230), (230, 247, 209, 243), (243, 209, 220, 235), (235, 220, 214, 241), (230, 243, 235, 241), (209, 247, 214, 220), (248, 210, 229, 223), (223, 229, 260, 258), (258, 260, 249, 234), (234, 249, 210, 248), (223, 258, 234, 248), (260, 229, 210, 249), (246, 232, 253, 240), (240, 253, 208, 216), (216, 208, 250, 251), (251, 250, 232, 246), (240, 216, 251, 246), (208, 253, 232, 250), (259, 252, 221, 261), (261, 221, 219, 255), (255, 219, 212, 254), (254, 212, 252, 259), (261, 255, 254, 259), (219, 221, 252, 212), (233, 217, 215, 207), (211, 206, 226, 217, 233, 245, 213, 256, 257, 207, 215, 227), (242, 225, 236, 224, 244, 231), (245, 244, 224, 213), (256, 236, 225, 257), (213, 224, 236, 256), (257, 225, 242, 207), (207, 242, 231, 233), (124, 128, 101, 126), (122, 131, 119, 103), (262, 263, 265, 264), (264, 265, 269, 268), (268, 269, 267, 266), (264, 268, 266, 262), (269, 265, 263, 267), (270, 271, 273, 272), (272, 273, 277, 276), (276, 277, 275, 274), (274, 275, 271, 270), (272, 276, 274, 270), (277, 273, 271, 275), (278, 279, 281, 280), (280, 281, 285, 284), (284, 285, 283, 282), (282, 283, 279, 278), (280, 284, 282, 278), (285, 281, 279, 283), (288, 289, 291, 290), (290, 291, 295, 294), (294, 295, 293, 292), (290, 294, 292, 288), (295, 291, 289, 293), (296, 297, 299, 298), (298, 299, 303, 302), (302, 303, 301, 300), (298, 302, 300, 296), (303, 299, 297, 301), (304, 305, 307, 306), (306, 307, 311, 310), (310, 311, 309, 308), (306, 310, 308, 304), (311, 307, 305, 309), (63, 65, 195, 139), (314, 313, 326, 323), (313, 317, 318, 326), (312, 316, 322, 321), (320, 312, 321, 325), (327, 322, 316, 319), (315, 314, 323, 324), (319, 316, 312, 320), (319, 320, 325, 327), (315, 317, 313, 314), (323, 326, 318, 324), (324, 318, 317, 315), (325, 321, 322, 327), (360, 340, 361, 344, 350, 359), (349, 333, 340, 360), (333, 340, 361, 328), (350, 339, 348, 344), (355, 353, 366, 367), (337, 339, 350, 359), (361, 344, 348, 328), (337, 359, 360, 349), (363, 336, 369, 352), (352, 369, 331, 365), (365, 331, 342, 357), (357, 342, 336, 363), (352, 365, 357, 363), (331, 369, 336, 342), (370, 332, 351, 345), (345, 351, 382, 380), (380, 382, 371, 356), (356, 371, 332, 370), (345, 380, 356, 370), (382, 351, 332, 371), (368, 354, 375, 362), (362, 375, 330, 338), (338, 330, 372, 373), (373, 372, 354, 368), (362, 338, 373, 368), (330, 375, 354, 372), (381, 374, 343, 383), (383, 343, 341, 377), (377, 341, 334, 376), (376, 334, 374, 381), (383, 377, 376, 381), (341, 343, 374, 334), (355, 339, 337, 329), (333, 328, 348, 339, 355, 367, 335, 378, 379, 329, 337, 349), (364, 347, 358, 346, 366, 353), (367, 366, 346, 335), (378, 358, 347, 379), (335, 346, 358, 378), (379, 347, 364, 329), (329, 364, 353, 355), (384, 385, 386), (385, 384, 389), (384, 386, 387), (384, 387, 388), (384, 388, 389), (385, 389, 394), (386, 385, 390), (387, 386, 391), (388, 387, 392), (389, 388, 393), (385, 394, 390), (386, 390, 391), (387, 391, 392), (388, 392, 393), (389, 393, 394), (390, 394, 395), (391, 390, 395), (392, 391, 395), (393, 392, 395), (394, 393, 395), (41, 397, 398), (41, 398, 399), (41, 399, 400), (396, 400, 405), (397, 396, 401), (398, 397, 402), (399, 398, 403), (400, 399, 404), (396, 405, 401), (397, 401, 402), (398, 402, 403), (399, 403, 404), (400, 404, 405), (401, 405, 406), (402, 401, 406), (403, 402, 406), (404, 403, 406), (405, 404, 406), (407, 408, 409), (408, 407, 412), (407, 409, 410), (407, 410, 411), (407, 411, 412), (408, 412, 417), (409, 408, 413), (410, 409, 414), (411, 410, 415), (412, 411, 416), (408, 417, 413), (409, 413, 414), (410, 414, 415), (411, 415, 416), (412, 416, 417), (413, 417, 418), (414, 413, 418), (415, 414, 418), (416, 415, 418), (417, 416, 418), (419, 420, 421), (420, 419, 424), (419, 421, 422), (419, 422, 423), (419, 423, 424), (420, 424, 429), (421, 420, 425), (422, 421, 426), (423, 422, 427), (424, 423, 428), (420, 429, 425), (421, 425, 426), (422, 426, 427), (423, 427, 428), (424, 428, 429), (425, 429, 430), (426, 425, 430), (427, 426, 430), (428, 427, 430), (429, 428, 430)])
me_cube_001.polygons.foreach_set('material_index', [1, 1, 1, 1, 1, 1, 2, 2, 2, 2, 2, 2, 1, 1, 1, 1, 1, 1, 1, 1, 1, 1, 1, 1, 1, 1, 1, 1, 1, 1, 0, 0, 3, 0, 3, 0, 1, 1, 0, 0, 3, 1, 0, 0, 3, 1, 0, 0, 1, 3, 3, 0, 0, 3, 0, 3, 3, 1, 0, 3, 1, 0, 0, 0, 0, 3, 3, 0, 3, 0, 1, 0, 3, 0, 1, 0, 0, 0, 1, 3, 3, 3, 3, 3, 3, 3, 1, 3, 1, 1, 1, 1, 1, 1, 1, 1, 1, 1, 1, 1, 1, 1, 1, 1, 1, 1, 1, 1, 2, 2, 2, 2, 2, 2, 1, 1, 1, 1, 1, 1, 1, 1, 0, 0, 0, 0, 0, 0, 1, 1, 0, 0, 1, 1, 1, 1, 1, 1, 1, 1, 3, 3, 3, 3, 3, 3, 3, 3, 3, 3, 3, 3, 3, 3, 3, 3, 3, 3, 3, 3, 3, 3, 3, 3, 3, 3, 3, 3, 3, 3, 3, 3, 3, 3, 1, 3, 3, 3, 3, 3, 0, 0, 5, 5, 5, 5, 5, 5, 5, 5, 5, 5, 5, 5, 5, 5, 5, 5, 5, 5, 5, 5, 5, 5, 5, 5, 5, 5, 5, 5, 5, 5, 5, 5, 0, 1, 1, 1, 1, 1, 1, 1, 1, 1, 1, 1, 1, 3, 3, 3, 3, 3, 3, 3, 3, 3, 3, 3, 3, 3, 3, 3, 3, 3, 3, 3, 3, 3, 3, 3, 3, 3, 3, 3, 3, 3, 3, 3, 3, 3, 3, 1, 3, 3, 3, 3, 3, 3, 3, 3, 3, 3, 3, 3, 3, 3, 3, 3, 3, 3, 3, 3, 3, 3, 3, 3, 3, 3, 3, 3, 3, 3, 3, 3, 3, 3, 3, 3, 3, 3, 3, 3, 3, 3, 3, 3, 3, 3, 3, 3, 3, 3, 3, 3, 3, 3, 3, 3, 3, 3, 3, 3, 3, 3, 3, 3, 3, 3, 3, 3, 3, 3, 3, 3, 3, 3, 3, 3, 3, 3, 3, 3, 3, 3, 3])
_uv = me_cube_001.uv_layers.new(name='UVMap')
_uv.uv.foreach_set('vector', [0.375, 0.0, 0.375, 0.25, 0.625, 0.25, 0.625, 0.0, 0.375, 0.25, 0.375, 0.5, 0.625, 0.5, 0.625, 0.25, 0.375, 0.5, 0.375, 0.75, 0.625, 0.75, 0.625, 0.5, 0.375, 0.75, 0.375, 1.0, 0.625, 1.0, 0.625, 0.75, 0.125, 0.5, 0.125, 0.75, 0.375, 0.75, 0.375, 0.5, 0.625, 0.5, 0.625, 0.75, 0.875, 0.75, 0.875, 0.5, 0.375, 0.0, 0.375, 0.25, 0.625, 0.25, 0.625, 0.0, 0.375, 0.25, 0.375, 0.5, 0.625, 0.5, 0.625, 0.25, 0.375, 0.5, 0.375, 0.75, 0.625, 0.75, 0.625, 0.5, 0.375, 0.75, 0.375, 1.0, 0.625, 1.0, 0.625, 0.75, 0.125, 0.5, 0.125, 0.75, 0.375, 0.75, 0.375, 0.5, 0.625, 0.5, 0.625, 0.75, 0.875, 0.75, 0.875, 0.5, 0.375, 0.0, 0.375, 0.25, 0.625, 0.25, 0.625, 0.0, 0.375, 0.25, 0.375, 0.5, 0.625, 0.5, 0.625, 0.25, 0.375, 0.5, 0.375, 0.75, 0.625, 0.75, 0.625, 0.5, 0.375, 0.75, 0.375, 1.0, 0.625, 1.0, 0.625, 0.75, 0.125, 0.5, 0.125, 0.75, 0.375, 0.75, 0.375, 0.5, 0.625, 0.5, 0.625, 0.75, 0.875, 0.75, 0.875, 0.5, 0.375, 0.0, 0.375, 0.25, 0.625, 0.25, 0.625, 0.0, 0.375, 0.25, 0.375, 0.5, 0.625, 0.5, 0.625, 0.25, 0.375, 0.5, 0.375, 0.75, 0.625, 0.75, 0.625, 0.5, 0.375, 0.75, 0.375, 1.0, 0.625, 1.0, 0.625, 0.75, 0.125, 0.5, 0.125, 0.75, 0.375, 0.75, 0.375, 0.5, 0.625, 0.5, 0.625, 0.75, 0.875, 0.75, 0.875, 0.5, 0.375, 0.0, 0.375, 0.25, 0.625, 0.25, 0.625, 0.0, 0.375, 0.25, 0.375, 0.5, 0.625, 0.5, 0.625, 0.25, 0.375, 0.5, 0.375, 0.75, 0.625, 0.75, 0.625, 0.5, 0.375, 0.75, 0.375, 1.0, 0.625, 1.0, 0.625, 0.75, 0.125, 0.5, 0.125, 0.75, 0.375, 0.75, 0.375, 0.5, 0.625, 0.5, 0.625, 0.75, 0.875, 0.75, 0.875, 0.5, 0.375, 0.75, 0.625, 0.75, 0.625, 1.0, 0.375, 1.0, 0.375, 0.75, 0.625, 0.75, 0.625, 1.0, 0.375, 1.0, 0.375, 0.5, 0.625, 0.5, 0.625, 0.75, 0.375, 0.75, 0.375, 0.5, 0.625, 0.5, 0.625, 0.75, 0.375, 0.75, 0.375, 0.25, 0.625, 0.25, 0.625, 0.2812, 0.5863, 0.2812, 0.5107, 0.2812, 0.5107, 0.3125, 0.5863, 0.3125, 0.625, 0.3125, 0.625, 0.375, 0.5863, 0.375, 0.5863, 0.3438, 0.5107, 0.3438, 0.5107, 0.375, 0.375, 0.375, 0.375, 0.3125, 0.375, 0.0, 0.625, 0.0, 0.625, 0.25, 0.375, 0.25, 0.375, 0.0, 0.375, 0.25, 0.375, 0.25, 0.375, 0.0, 0.375, 0.5, 0.375, 0.75, 0.375, 0.75, 0.375, 0.5, 0.625, 0.5, 0.875, 0.5, 0.875, 0.75, 0.625, 0.75, 0.625, 0.5, 0.875, 0.5, 0.875, 0.75, 0.625, 0.75, 0.125, 0.5, 0.1875, 0.5, 0.1875, 0.75, 0.125, 0.75, 0.625, 0.5, 0.875, 0.5, 0.875, 0.75, 0.625, 0.75, 0.375, 0.25, 0.625, 0.25, 0.625, 0.5, 0.375, 0.5, 0.625, 0.5, 0.875, 0.5, 0.875, 0.75, 0.625, 0.75, 0.375, 0.25, 0.375, 0.25, 0.375, 0.0, 0.375, 0.0, 0.375, 0.25, 0.625, 0.25, 0.625, 0.5, 0.375, 0.5, 0.125, 0.5, 0.375, 0.5, 0.375, 0.75, 0.125, 0.75, 0.375, 0.75, 0.625, 0.75, 0.625, 1.0, 0.375, 1.0, 0.375, 0.75, 0.625, 0.75, 0.625, 1.0, 0.375, 1.0, 0.1875, 0.5, 0.1875, 0.75, 0.1875, 0.75, 0.1875, 0.5, 0.375, 0.75, 0.375, 0.75, 0.375, 0.5, 0.375, 0.5, 0.375, 0.5, 0.625, 0.5, 0.625, 0.75, 0.375, 0.75, 0.375, 0.0, 0.625, 0.0, 0.625, 0.25, 0.375, 0.25, 0.3125, 0.75, 0.3125, 0.5, 0.3125, 0.5, 0.3125, 0.75, 0.375, 0.25, 0.625, 0.25, 0.625, 0.5, 0.375, 0.5, 0.5107, 0.3438, 0.5863, 0.3438, 0.5863, 0.3438, 0.5107, 0.3438, 0.1818, 0.0, 0.2727, 0.1575, 0.09091, 0.1575, 0.375, 0.0, 0.625, 0.0, 0.625, 0.25, 0.375, 0.25, 0.375, 0.75, 0.625, 0.75, 0.625, 1.0, 0.375, 1.0, 0.2727, 0.1575, 0.3636, 0.0, 0.4545, 0.1575, 0.375, 0.25, 0.625, 0.25, 0.625, 0.5, 0.375, 0.5, 0.625, 0.5, 0.875, 0.5, 0.875, 0.75, 0.625, 0.75, 0.375, 0.5, 0.625, 0.5, 0.625, 0.75, 0.375, 0.75, 0.375, 0.0, 0.625, 0.0, 0.625, 0.25, 0.375, 0.25, 0.125, 0.5, 0.375, 0.5, 0.375, 0.75, 0.125, 0.75, 0.1875, 0.5, 0.3125, 0.5, 0.3125, 0.75, 0.1875, 0.75, 0.5107, 0.4375, 0.5863, 0.4375, 0.625, 0.4375, 0.625, 0.5, 0.375, 0.5, 0.375, 0.375, 0.5107, 0.375, 0.5863, 0.375, 0.625, 0.375, 0.625, 0.4062, 0.5863, 0.4062, 0.5107, 0.4062, 0.125, 0.5, 0.375, 0.5, 0.375, 0.75, 0.125, 0.75, 0.3125, 0.5, 0.375, 0.5, 0.375, 0.75, 0.3125, 0.75, 0.375, 0.5, 0.625, 0.5, 0.625, 0.75, 0.375, 0.75, 0.375, 0.375, 0.375, 0.5, 0.375, 0.5, 0.375, 0.375, 0.375, 0.25, 0.375, 0.25, 0.375, 0.3125, 0.125, 0.5, 0.375, 0.5, 0.375, 0.75, 0.125, 0.75, 0.375, 0.5, 0.375, 0.5, 0.375, 0.4375, 0.375, 0.4375, 0.375, 0.3125, 0.375, 0.3125, 0.375, 0.25, 0.375, 0.25, 0.375, 0.375, 0.375, 0.5, 0.625, 0.5, 0.625, 0.75, 0.375, 0.75, 0.375, 0.75, 0.375, 1.0, 0.375, 1.0, 0.375, 0.75, 0.375, 0.25, 0.625, 0.25, 0.625, 0.5, 0.375, 0.5, 0.375, 0.0, 0.625, 0.0, 0.625, 0.25, 0.375, 0.25, 0.125, 0.5, 0.375, 0.5, 0.375, 0.75, 0.125, 0.75, 0.375, 0.5, 0.625, 0.5, 0.625, 0.75, 0.375, 0.75, 0.5107, 0.2812, 0.5863, 0.2812, 0.5863, 0.3125, 0.5107, 0.3125, 0.5107, 0.3438, 0.5863, 0.3438, 0.5863, 0.375, 0.5107, 0.375, 0.5863, 0.375, 0.5107, 0.375, 0.5107, 0.375, 0.5863, 0.375, 0.5107, 0.2812, 0.5863, 0.2812, 0.5863, 0.2812, 0.5107, 0.2812, 0.5863, 0.3438, 0.5863, 0.375, 0.5863, 0.375, 0.5863, 0.3438, 0.5107, 0.4062, 0.5863, 0.4062, 0.5863, 0.4062, 0.5107, 0.4062, 0.5863, 0.4375, 0.5107, 0.4375, 0.5107, 0.4375, 0.5863, 0.4375, 0.5107, 0.375, 0.5107, 0.3438, 0.5107, 0.3438, 0.5107, 0.375, 0.5863, 0.3125, 0.5107, 0.3125, 0.5107, 0.3125, 0.5863, 0.3125, 0.5107, 0.4375, 0.5107, 0.4062, 0.5107, 0.4062, 0.5107, 0.4375, 0.5107, 0.3125, 0.5107, 0.2812, 0.5107, 0.2812, 0.5107, 0.3125, 0.375, 0.0, 0.375, 0.25, 0.625, 0.25, 0.625, 0.0, 0.375, 0.25, 0.375, 0.5, 0.625, 0.5, 0.625, 0.25, 0.375, 0.5, 0.375, 0.75, 0.625, 0.75, 0.625, 0.5, 0.375, 0.75, 0.375, 1.0, 0.625, 1.0, 0.625, 0.75, 0.125, 0.5, 0.125, 0.75, 0.375, 0.75, 0.375, 0.5, 0.625, 0.5, 0.625, 0.75, 0.875, 0.75, 0.875, 0.5, 0.375, 0.0, 0.375, 0.25, 0.625, 0.25, 0.625, 0.0, 0.375, 0.25, 0.375, 0.5, 0.625, 0.5, 0.625, 0.25, 0.375, 0.5, 0.375, 0.75, 0.625, 0.75, 0.625, 0.5, 0.375, 0.75, 0.375, 1.0, 0.625, 1.0, 0.625, 0.75, 0.125, 0.5, 0.125, 0.75, 0.375, 0.75, 0.375, 0.5, 0.625, 0.5, 0.625, 0.75, 0.875, 0.75, 0.875, 0.5, 0.375, 0.0, 0.375, 0.25, 0.625, 0.25, 0.625, 0.0, 0.375, 0.25, 0.375, 0.5, 0.625, 0.5, 0.625, 0.25, 0.375, 0.5, 0.375, 0.75, 0.625, 0.75, 0.625, 0.5, 0.375, 0.75, 0.375, 1.0, 0.625, 1.0, 0.625, 0.75, 0.125, 0.5, 0.125, 0.75, 0.375, 0.75, 0.375, 0.5, 0.625, 0.5, 0.625, 0.75, 0.875, 0.75, 0.875, 0.5, 0.375, 0.0, 0.375, 0.25, 0.625, 0.25, 0.625, 0.0, 0.375, 0.25, 0.375, 0.5, 0.625, 0.5, 0.625, 0.25, 0.375, 0.5, 0.375, 0.75, 0.625, 0.75, 0.625, 0.5, 0.375, 0.75, 0.375, 1.0, 0.625, 1.0, 0.625, 0.75, 0.125, 0.5, 0.125, 0.75, 0.375, 0.75, 0.375, 0.5, 0.625, 0.5, 0.625, 0.75, 0.875, 0.75, 0.875, 0.5, 0.375, 0.0, 0.375, 0.25, 0.625, 0.25, 0.625, 0.0, 0.375, 0.25, 0.375, 0.5, 0.625, 0.5, 0.625, 0.25, 0.375, 0.5, 0.375, 0.75, 0.625, 0.75, 0.625, 0.5, 0.375, 0.75, 0.375, 1.0, 0.625, 1.0, 0.625, 0.75, 0.125, 0.5, 0.125, 0.75, 0.375, 0.75, 0.375, 0.5, 0.625, 0.5, 0.625, 0.75, 0.875, 0.75, 0.875, 0.5, 0.375, 0.75, 0.625, 0.75, 0.625, 1.0, 0.375, 1.0, 0.375, 0.75, 0.625, 0.75, 0.625, 1.0, 0.375, 1.0, 0.375, 0.25, 0.625, 0.25, 0.625, 0.5, 0.375, 0.5, 0.375, 0.0, 0.625, 0.0, 0.625, 0.25, 0.375, 0.25, 0.375, 0.25, 0.625, 0.25, 0.625, 0.5, 0.375, 0.5, 0.375, 0.75, 0.625, 0.75, 0.625, 1.0, 0.375, 1.0, 0.375, 0.75, 0.625, 0.75, 0.625, 1.0, 0.375, 1.0, 0.125, 0.5, 0.375, 0.5, 0.375, 0.75, 0.125, 0.75, 0.375, 0.25, 0.625, 0.25, 0.625, 0.5, 0.375, 0.5, 0.125, 0.5, 0.375, 0.5, 0.375, 0.75, 0.125, 0.75, 0.375, 0.5, 0.625, 0.5, 0.625, 0.75, 0.375, 0.75, 0.625, 0.5, 0.875, 0.5, 0.875, 0.75, 0.625, 0.75, 0.625, 0.5, 0.875, 0.5, 0.875, 0.75, 0.625, 0.75, 0.375, 0.5, 0.625, 0.5, 0.625, 0.75, 0.375, 0.75, 0.625, 0.5, 0.875, 0.5, 0.875, 0.75, 0.625, 0.75, 0.125, 0.5, 0.375, 0.5, 0.375, 0.75, 0.125, 0.75, 0.375, 0.5, 0.625, 0.5, 0.625, 0.75, 0.375, 0.75, 0.375, 0.0, 0.625, 0.0, 0.625, 0.25, 0.375, 0.25, 0.125, 0.5, 0.375, 0.5, 0.375, 0.75, 0.125, 0.75, 0.375, 0.0, 0.625, 0.0, 0.625, 0.25, 0.375, 0.25, 0.375, 0.75, 0.625, 0.75, 0.625, 0.9478, 0.5728, 1.0, 0.4272, 1.0, 0.375, 0.9478, 0.375, 0.5, 0.625, 0.5, 0.625, 0.75, 0.375, 0.75, 0.625, 0.5, 0.625, 0.75, 0.8228, 0.75, 0.8228, 0.5, 0.4272, 0.0, 0.4272, 0.25, 0.5728, 0.25, 0.5728, 0.0, 0.4455, 0.294, 0.4455, 0.294, 0.5545, 0.294, 0.5545, 0.294, 0.1772, 0.5, 0.125, 0.5, 0.125, 0.75, 0.1772, 0.75, 0.625, 0.0, 0.5728, 0.0, 0.5728, 0.25, 0.625, 0.25, 0.1772, 0.5, 0.1772, 0.75, 0.375, 0.75, 0.375, 0.5, 0.375, 0.0, 0.625, 0.0, 0.625, 0.25, 0.375, 0.25, 0.375, 0.25, 0.625, 0.25, 0.625, 0.5, 0.375, 0.5, 0.375, 0.5, 0.625, 0.5, 0.625, 0.75, 0.375, 0.75, 0.375, 0.75, 0.625, 0.75, 0.625, 1.0, 0.375, 1.0, 0.125, 0.5, 0.375, 0.5, 0.375, 0.75, 0.125, 0.75, 0.625, 0.5, 0.875, 0.5, 0.875, 0.75, 0.625, 0.75, 0.375, 0.0, 0.625, 0.0, 0.625, 0.25, 0.375, 0.25, 0.375, 0.25, 0.625, 0.25, 0.625, 0.5, 0.375, 0.5, 0.375, 0.5, 0.625, 0.5, 0.625, 0.75, 0.375, 0.75, 0.375, 0.75, 0.625, 0.75, 0.625, 1.0, 0.375, 1.0, 0.125, 0.5, 0.375, 0.5, 0.375, 0.75, 0.125, 0.75, 0.625, 0.5, 0.875, 0.5, 0.875, 0.75, 0.625, 0.75, 0.375, 0.0, 0.625, 0.0, 0.625, 0.25, 0.375, 0.25, 0.375, 0.25, 0.625, 0.25, 0.625, 0.5, 0.375, 0.5, 0.375, 0.5, 0.625, 0.5, 0.625, 0.75, 0.375, 0.75, 0.375, 0.75, 0.625, 0.75, 0.625, 1.0, 0.375, 1.0, 0.125, 0.5, 0.375, 0.5, 0.375, 0.75, 0.125, 0.75, 0.625, 0.5, 0.875, 0.5, 0.875, 0.75, 0.625, 0.75, 0.375, 0.0, 0.625, 0.0, 0.625, 0.25, 0.375, 0.25, 0.375, 0.25, 0.625, 0.25, 0.625, 0.5, 0.375, 0.5, 0.375, 0.5, 0.625, 0.5, 0.625, 0.75, 0.375, 0.75, 0.375, 0.75, 0.625, 0.75, 0.625, 1.0, 0.375, 1.0, 0.125, 0.5, 0.375, 0.5, 0.375, 0.75, 0.125, 0.75, 0.625, 0.5, 0.875, 0.5, 0.875, 0.75, 0.625, 0.75, 0.4455, 0.294, 0.4272, 0.25, 0.375, 0.3022, 0.419, 0.3205, 0.625, 0.5, 0.625, 0.3022, 0.5728, 0.25, 0.4272, 0.25, 0.4455, 0.294, 0.5545, 0.294, 0.581, 0.3205, 0.581, 0.456, 0.419, 0.456, 0.419, 0.3205, 0.375, 0.3022, 0.375, 0.5, 0.419, 0.3205, 0.419, 0.456, 0.581, 0.456, 0.581, 0.3205, 0.5545, 0.294, 0.4455, 0.294, 0.5545, 0.294, 0.5545, 0.294, 0.581, 0.3205, 0.581, 0.3205, 0.581, 0.456, 0.581, 0.456, 0.419, 0.456, 0.419, 0.456, 0.581, 0.3205, 0.581, 0.3205, 0.581, 0.456, 0.581, 0.456, 0.419, 0.456, 0.419, 0.456, 0.419, 0.3205, 0.419, 0.3205, 0.419, 0.3205, 0.419, 0.3205, 0.4455, 0.294, 0.4455, 0.294, 0.375, 0.0, 0.625, 0.0, 0.625, 0.25, 0.375, 0.25, 0.375, 0.25, 0.625, 0.25, 0.625, 0.5, 0.375, 0.5, 0.375, 0.0, 0.625, 0.0, 0.625, 0.25, 0.375, 0.25, 0.375, 0.25, 0.625, 0.25, 0.625, 0.5, 0.375, 0.5, 0.375, 0.5, 0.625, 0.5, 0.625, 0.75, 0.375, 0.75, 0.125, 0.5, 0.375, 0.5, 0.375, 0.75, 0.125, 0.75, 0.625, 0.5, 0.875, 0.5, 0.875, 0.75, 0.625, 0.75, 0.375, 0.0, 0.625, 0.0, 0.625, 0.25, 0.375, 0.25, 0.375, 0.25, 0.625, 0.25, 0.625, 0.5, 0.375, 0.5, 0.375, 0.5, 0.625, 0.5, 0.625, 0.75, 0.375, 0.75, 0.375, 0.75, 0.625, 0.75, 0.625, 1.0, 0.375, 1.0, 0.125, 0.5, 0.375, 0.5, 0.375, 0.75, 0.125, 0.75, 0.625, 0.5, 0.875, 0.5, 0.875, 0.75, 0.625, 0.75, 0.375, 0.0, 0.625, 0.0, 0.625, 0.25, 0.375, 0.25, 0.375, 0.25, 0.625, 0.25, 0.625, 0.5, 0.375, 0.5, 0.375, 0.5, 0.625, 0.5, 0.625, 0.75, 0.375, 0.75, 0.375, 0.75, 0.625, 0.75, 0.625, 1.0, 0.375, 1.0, 0.125, 0.5, 0.375, 0.5, 0.375, 0.75, 0.125, 0.75, 0.625, 0.5, 0.875, 0.5, 0.875, 0.75, 0.625, 0.75, 0.375, 0.0, 0.625, 0.0, 0.625, 0.25, 0.375, 0.25, 0.375, 0.25, 0.625, 0.25, 0.625, 0.5, 0.375, 0.5, 0.375, 0.5, 0.625, 0.5, 0.625, 0.75, 0.375, 0.75, 0.125, 0.5, 0.375, 0.5, 0.375, 0.75, 0.125, 0.75, 0.625, 0.5, 0.875, 0.5, 0.875, 0.75, 0.625, 0.75, 0.375, 0.0, 0.625, 0.0, 0.625, 0.25, 0.375, 0.25, 0.375, 0.25, 0.625, 0.25, 0.625, 0.5, 0.375, 0.5, 0.375, 0.5, 0.625, 0.5, 0.625, 0.75, 0.375, 0.75, 0.125, 0.5, 0.375, 0.5, 0.375, 0.75, 0.125, 0.75, 0.625, 0.5, 0.875, 0.5, 0.875, 0.75, 0.625, 0.75, 0.375, 0.0, 0.625, 0.0, 0.625, 0.25, 0.375, 0.25, 0.375, 0.25, 0.625, 0.25, 0.625, 0.5, 0.375, 0.5, 0.375, 0.5, 0.625, 0.5, 0.625, 0.75, 0.375, 0.75, 0.125, 0.5, 0.375, 0.5, 0.375, 0.75, 0.125, 0.75, 0.625, 0.5, 0.875, 0.5, 0.875, 0.75, 0.625, 0.75, 0.625, 0.5, 0.875, 0.5, 0.875, 0.75, 0.625, 0.75, 0.375, 0.25, 0.625, 0.25, 0.625, 0.5, 0.375, 0.5, 0.375, 0.75, 0.625, 0.75, 0.625, 1.0, 0.375, 1.0, 0.375, 0.75, 0.625, 0.75, 0.625, 1.0, 0.375, 1.0, 0.375, 0.25, 0.625, 0.25, 0.625, 0.5, 0.375, 0.5, 0.125, 0.5, 0.375, 0.5, 0.375, 0.75, 0.125, 0.75, 0.625, 0.5, 0.875, 0.5, 0.875, 0.75, 0.625, 0.75, 0.375, 0.5, 0.625, 0.5, 0.625, 0.75, 0.375, 0.75, 0.625, 0.5, 0.875, 0.5, 0.875, 0.75, 0.625, 0.75, 0.375, 0.5, 0.625, 0.5, 0.625, 0.75, 0.375, 0.75, 0.375, 0.0, 0.625, 0.0, 0.625, 0.25, 0.375, 0.25, 0.125, 0.5, 0.375, 0.5, 0.375, 0.75, 0.125, 0.75, 0.375, 0.0, 0.625, 0.0, 0.625, 0.25, 0.375, 0.25, 0.375, 0.75, 0.625, 0.75, 0.625, 0.9478, 0.5728, 1.0, 0.4272, 1.0, 0.375, 0.9478, 0.375, 0.5, 0.625, 0.5, 0.625, 0.75, 0.375, 0.75, 0.625, 0.5, 0.625, 0.75, 0.8228, 0.75, 0.8228, 0.5, 0.4272, 0.0, 0.4272, 0.25, 0.5728, 0.25, 0.5728, 0.0, 0.4455, 0.294, 0.4455, 0.294, 0.5545, 0.294, 0.5545, 0.294, 0.1772, 0.5, 0.125, 0.5, 0.125, 0.75, 0.1772, 0.75, 0.625, 0.0, 0.5728, 0.0, 0.5728, 0.25, 0.625, 0.25, 0.1772, 0.5, 0.1772, 0.75, 0.375, 0.75, 0.375, 0.5, 0.375, 0.0, 0.625, 0.0, 0.625, 0.25, 0.375, 0.25, 0.375, 0.25, 0.625, 0.25, 0.625, 0.5, 0.375, 0.5, 0.375, 0.5, 0.625, 0.5, 0.625, 0.75, 0.375, 0.75, 0.375, 0.75, 0.625, 0.75, 0.625, 1.0, 0.375, 1.0, 0.125, 0.5, 0.375, 0.5, 0.375, 0.75, 0.125, 0.75, 0.625, 0.5, 0.875, 0.5, 0.875, 0.75, 0.625, 0.75, 0.375, 0.0, 0.625, 0.0, 0.625, 0.25, 0.375, 0.25, 0.375, 0.25, 0.625, 0.25, 0.625, 0.5, 0.375, 0.5, 0.375, 0.5, 0.625, 0.5, 0.625, 0.75, 0.375, 0.75, 0.375, 0.75, 0.625, 0.75, 0.625, 1.0, 0.375, 1.0, 0.125, 0.5, 0.375, 0.5, 0.375, 0.75, 0.125, 0.75, 0.625, 0.5, 0.875, 0.5, 0.875, 0.75, 0.625, 0.75, 0.375, 0.0, 0.625, 0.0, 0.625, 0.25, 0.375, 0.25, 0.375, 0.25, 0.625, 0.25, 0.625, 0.5, 0.375, 0.5, 0.375, 0.5, 0.625, 0.5, 0.625, 0.75, 0.375, 0.75, 0.375, 0.75, 0.625, 0.75, 0.625, 1.0, 0.375, 1.0, 0.125, 0.5, 0.375, 0.5, 0.375, 0.75, 0.125, 0.75, 0.625, 0.5, 0.875, 0.5, 0.875, 0.75, 0.625, 0.75, 0.375, 0.0, 0.625, 0.0, 0.625, 0.25, 0.375, 0.25, 0.375, 0.25, 0.625, 0.25, 0.625, 0.5, 0.375, 0.5, 0.375, 0.5, 0.625, 0.5, 0.625, 0.75, 0.375, 0.75, 0.375, 0.75, 0.625, 0.75, 0.625, 1.0, 0.375, 1.0, 0.125, 0.5, 0.375, 0.5, 0.375, 0.75, 0.125, 0.75, 0.625, 0.5, 0.875, 0.5, 0.875, 0.75, 0.625, 0.75, 0.4455, 0.294, 0.4272, 0.25, 0.375, 0.3022, 0.419, 0.3205, 0.625, 0.5, 0.625, 0.3022, 0.5728, 0.25, 0.4272, 0.25, 0.4455, 0.294, 0.5545, 0.294, 0.581, 0.3205, 0.581, 0.456, 0.419, 0.456, 0.419, 0.3205, 0.375, 0.3022, 0.375, 0.5, 0.419, 0.3205, 0.419, 0.456, 0.581, 0.456, 0.581, 0.3205, 0.5545, 0.294, 0.4455, 0.294, 0.5545, 0.294, 0.5545, 0.294, 0.581, 0.3205, 0.581, 0.3205, 0.581, 0.456, 0.581, 0.456, 0.419, 0.456, 0.419, 0.456, 0.581, 0.3205, 0.581, 0.3205, 0.581, 0.456, 0.581, 0.456, 0.419, 0.456, 0.419, 0.456, 0.419, 0.3205, 0.419, 0.3205, 0.419, 0.3205, 0.419, 0.3205, 0.4455, 0.294, 0.4455, 0.294, 0.1818, 0.0, 0.2727, 0.1575, 0.09091, 0.1575, 0.2727, 0.1575, 0.3636, 0.0, 0.4545, 0.1575, 0.9091, 0.0, 1.0, 0.1575, 0.8182, 0.1575, 0.7273, 0.0, 0.8182, 0.1575, 0.6364, 0.1575, 0.5455, 0.0, 0.6364, 0.1575, 0.4545, 0.1575, 0.2727, 0.1575, 0.4545, 0.1575, 0.3636, 0.3149, 0.09091, 0.1575, 0.2727, 0.1575, 0.1818, 0.3149, 0.8182, 0.1575, 1.0, 0.1575, 0.9091, 0.3149, 0.6364, 0.1575, 0.8182, 0.1575, 0.7273, 0.3149, 0.4545, 0.1575, 0.6364, 0.1575, 0.5455, 0.3149, 0.2727, 0.1575, 0.3636, 0.3149, 0.1818, 0.3149, 0.09091, 0.1575, 0.1818, 0.3149, 0.0, 0.3149, 0.8182, 0.1575, 0.9091, 0.3149, 0.7273, 0.3149, 0.6364, 0.1575, 0.7273, 0.3149, 0.5455, 0.3149, 0.4545, 0.1575, 0.5455, 0.3149, 0.3636, 0.3149, 0.1818, 0.3149, 0.3636, 0.3149, 0.2727, 0.4724, 0.0, 0.3149, 0.1818, 0.3149, 0.09091, 0.4724, 0.7273, 0.3149, 0.9091, 0.3149, 0.8182, 0.4724, 0.5455, 0.3149, 0.7273, 0.3149, 0.6364, 0.4724, 0.3636, 0.3149, 0.5455, 0.3149, 0.4545, 0.4724, 0.9091, 0.0, 1.0, 0.1575, 0.8182, 0.1575, 0.7273, 0.0, 0.8182, 0.1575, 0.6364, 0.1575, 0.5455, 0.0, 0.6364, 0.1575, 0.4545, 0.1575, 0.2727, 0.1575, 0.4545, 0.1575, 0.3636, 0.3149, 0.09091, 0.1575, 0.2727, 0.1575, 0.1818, 0.3149, 0.8182, 0.1575, 1.0, 0.1575, 0.9091, 0.3149, 0.6364, 0.1575, 0.8182, 0.1575, 0.7273, 0.3149, 0.4545, 0.1575, 0.6364, 0.1575, 0.5455, 0.3149, 0.2727, 0.1575, 0.3636, 0.3149, 0.1818, 0.3149, 0.09091, 0.1575, 0.1818, 0.3149, 0.0, 0.3149, 0.8182, 0.1575, 0.9091, 0.3149, 0.7273, 0.3149, 0.6364, 0.1575, 0.7273, 0.3149, 0.5455, 0.3149, 0.4545, 0.1575, 0.5455, 0.3149, 0.3636, 0.3149, 0.1818, 0.3149, 0.3636, 0.3149, 0.2727, 0.4724, 0.0, 0.3149, 0.1818, 0.3149, 0.09091, 0.4724, 0.7273, 0.3149, 0.9091, 0.3149, 0.8182, 0.4724, 0.5455, 0.3149, 0.7273, 0.3149, 0.6364, 0.4724, 0.3636, 0.3149, 0.5455, 0.3149, 0.4545, 0.4724, 0.1818, 0.0, 0.2727, 0.1575, 0.09091, 0.1575, 0.2727, 0.1575, 0.3636, 0.0, 0.4545, 0.1575, 0.9091, 0.0, 1.0, 0.1575, 0.8182, 0.1575, 0.7273, 0.0, 0.8182, 0.1575, 0.6364, 0.1575, 0.5455, 0.0, 0.6364, 0.1575, 0.4545, 0.1575, 0.2727, 0.1575, 0.4545, 0.1575, 0.3636, 0.3149, 0.09091, 0.1575, 0.2727, 0.1575, 0.1818, 0.3149, 0.8182, 0.1575, 1.0, 0.1575, 0.9091, 0.3149, 0.6364, 0.1575, 0.8182, 0.1575, 0.7273, 0.3149, 0.4545, 0.1575, 0.6364, 0.1575, 0.5455, 0.3149, 0.2727, 0.1575, 0.3636, 0.3149, 0.1818, 0.3149, 0.09091, 0.1575, 0.1818, 0.3149, 0.0, 0.3149, 0.8182, 0.1575, 0.9091, 0.3149, 0.7273, 0.3149, 0.6364, 0.1575, 0.7273, 0.3149, 0.5455, 0.3149, 0.4545, 0.1575, 0.5455, 0.3149, 0.3636, 0.3149, 0.1818, 0.3149, 0.3636, 0.3149, 0.2727, 0.4724, 0.0, 0.3149, 0.1818, 0.3149, 0.09091, 0.4724, 0.7273, 0.3149, 0.9091, 0.3149, 0.8182, 0.4724, 0.5455, 0.3149, 0.7273, 0.3149, 0.6364, 0.4724, 0.3636, 0.3149, 0.5455, 0.3149, 0.4545, 0.4724, 0.1818, 0.0, 0.2727, 0.1575, 0.09091, 0.1575, 0.2727, 0.1575, 0.3636, 0.0, 0.4545, 0.1575, 0.9091, 0.0, 1.0, 0.1575, 0.8182, 0.1575, 0.7273, 0.0, 0.8182, 0.1575, 0.6364, 0.1575, 0.5455, 0.0, 0.6364, 0.1575, 0.4545, 0.1575, 0.2727, 0.1575, 0.4545, 0.1575, 0.3636, 0.3149, 0.09091, 0.1575, 0.2727, 0.1575, 0.1818, 0.3149, 0.8182, 0.1575, 1.0, 0.1575, 0.9091, 0.3149, 0.6364, 0.1575, 0.8182, 0.1575, 0.7273, 0.3149, 0.4545, 0.1575, 0.6364, 0.1575, 0.5455, 0.3149, 0.2727, 0.1575, 0.3636, 0.3149, 0.1818, 0.3149, 0.09091, 0.1575, 0.1818, 0.3149, 0.0, 0.3149, 0.8182, 0.1575, 0.9091, 0.3149, 0.7273, 0.3149, 0.6364, 0.1575, 0.7273, 0.3149, 0.5455, 0.3149, 0.4545, 0.1575, 0.5455, 0.3149, 0.3636, 0.3149, 0.1818, 0.3149, 0.3636, 0.3149, 0.2727, 0.4724, 0.0, 0.3149, 0.1818, 0.3149, 0.09091, 0.4724, 0.7273, 0.3149, 0.9091, 0.3149, 0.8182, 0.4724, 0.5455, 0.3149, 0.7273, 0.3149, 0.6364, 0.4724, 0.3636, 0.3149, 0.5455, 0.3149, 0.4545, 0.4724])
me_cube_001.materials.append(mat_lightblue_001)
me_cube_001.materials.append(mat_black_001)
me_cube_001.materials.append(mat_darkblue_002)
me_cube_001.materials.append(mat_blue_002)
me_cube_001.materials.append(mat_white_001)
me_cube_001.materials.append(mat_solidblue_001)
me_cube_001.materials.append(mat_white2_001)
me_cube_001.update()
me_plane = bpy.data.meshes.new('Plane')
me_plane.from_pydata([(1.245, 1.0, 0.0), (-1.245, 1.0, 0.0), (0.0, -2.026, 0.0), (0.0, 0.7509, 0.0), (0.0, 0.6453, 0.4594), (-1.014, 0.8483, 0.4594), (1.014, 0.8483, 0.4594), (0.0, -1.617, 0.4594)], [], [(2, 1, 3, 0), (7, 6, 4, 5), (1, 2, 7, 5), (0, 3, 4, 6), (2, 0, 6, 7), (3, 1, 5, 4)])
_uv = me_plane.uv_layers.new(name='UVMap')
_uv.uv.foreach_set('vector', [1.0, 0.0, 0.0, 1.0, 0.5, 1.0, 1.0, 1.0, 1.0, 0.0, 1.0, 1.0, 0.5, 1.0, 0.0, 1.0, 0.0, 1.0, 1.0, 0.0, 1.0, 0.0, 0.0, 1.0, 1.0, 1.0, 0.5, 1.0, 0.5, 1.0, 1.0, 1.0, 1.0, 0.0, 1.0, 1.0, 1.0, 1.0, 1.0, 0.0, 0.5, 1.0, 0.0, 1.0, 0.0, 1.0, 0.5, 1.0])
me_plane.update()

# ---- objects
ob_boss = bpy.data.objects.new('boss', me_cube_012)
ob_boss2 = bpy.data.objects.new('boss2', me_cube_001)
ob_plane = bpy.data.objects.new('plane', me_plane)

# ---- transforms, parenting, visibility, modifiers, constraints
ob_boss.location = (0.0, 5.782, 5.807)
_vg = ob_boss.vertex_groups.new(name='Group')
_vg = ob_boss.vertex_groups.new(name='Group.001')
ob_boss2.location = (0.0, 9.487, 5.807)
_vg = ob_boss2.vertex_groups.new(name='Group')
_vg = ob_boss2.vertex_groups.new(name='Group.001')
ob_plane.location = (-12.8, 0.0, 0.0)
_m = ob_plane.modifiers.new('Auto Smooth', 'NODES')
_m.node_group = ng_auto_smooth
_gi = [s.identifier for s in ng_auto_smooth.interface.items_tree if s.item_type == 'SOCKET' and s.in_out == 'INPUT']
_m[_gi[1]] = 0.5236  # Angle

# ---- collection membership
scene.collection.objects.link(ob_boss)
scene.collection.objects.link(ob_boss2)
col_collection.objects.link(ob_plane)

# ---- scene / render settings (as saved in the file)
scene.frame_start = 1; scene.frame_end = 250; scene.frame_set(1)
scene.render.engine = 'BLENDER_EEVEE_NEXT'
scene.render.fps = 30
scene.cycles.sampling_pattern = 'TABULATED_SOBOL'
scene.cycles.use_light_tree = False
scene.view_settings.view_transform = 'Filmic'
bpy.context.view_layer.update()

# ---- added for rendering (the .blend has no active camera and no usable light): camera, sun
cam_auto = bpy.data.cameras.new('AutoCamera')
cam_auto.lens = 50.0
cam_auto.sensor_width = 36.0
cam_auto.clip_end = 1000.0
ob_auto_camera = bpy.data.objects.new('AutoCamera', cam_auto)
scene.collection.objects.link(ob_auto_camera)
ob_auto_camera.location = (15.2231, -20.8031, 21.0401)
ob_auto_camera.rotation_euler = (1.09748, -7.21219e-08, 0.694738)
scene.camera = ob_auto_camera
light_auto_sun = bpy.data.lights.new('AutoSun', 'SUN')
light_auto_sun.energy = 3.0
light_auto_sun.angle = 0.0523599
ob_auto_sun = bpy.data.objects.new('AutoSun', light_auto_sun)
scene.collection.objects.link(ob_auto_sun)
ob_auto_sun.rotation_euler = (0.872665, 0.174533, 0.523599)
bpy.context.view_layer.update()
